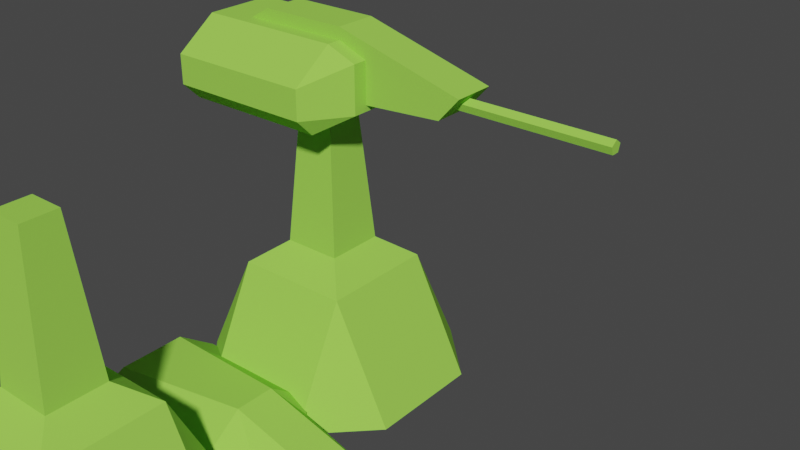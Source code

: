 # Source: f_exterior_turret.blend  (saved by Blender 3.3.6; exported with 4.5.12 LTS)
import bpy
from mathutils import Matrix  # noqa: F401  (used for matrix-valued properties, if any)

bpy.ops.wm.read_factory_settings(use_empty=True)
scene = bpy.context.scene
scene.name = 'Scene'

# ---- collections
col_collection = bpy.data.collections.new('Collection'); scene.collection.children.link(col_collection)

# ---- materials (node trees are filled in below, after node groups)
mat_hull_reflective = bpy.data.materials.new('hull reflective')
mat_hull_reflective.use_transparent_shadow = False
mat_hull_reflective.diffuse_color = (0.3346, 0.72, 0.08696, 1.0)
mat_material__25 = bpy.data.materials.new('material #25')
mat_material__25.use_transparent_shadow = False
mat_material__25.diffuse_color = (0.07498, 0.5494, 0.109, 1.0)

# ---- material node trees

# ---- world
world_world = bpy.data.worlds.new('World'); scene.world = world_world
world_world.use_nodes = True; world_world.node_tree.nodes.clear()
_N = world_world.node_tree.nodes; _L = world_world.node_tree.links
n0 = _N.new('ShaderNodeOutputWorld'); n0.name = 'World Output'; n0.location = (300, 300)
n1 = _N.new('ShaderNodeBackground'); n1.name = 'Background'; n1.location = (10, 300)
n1.inputs[0].default_value = (0.05088, 0.05088, 0.05088, 1.0)
_L.new(n1.outputs[0], n0.inputs[0])
n0.is_active_output = True
world_world.color = (0.05088, 0.05088, 0.05088)
world_world.use_sun_shadow = False
world_world.sun_shadow_jitter_overblur = 0.0

# ---- meshes
me_unnamed_base_superhigh = bpy.data.meshes.new('unnamed base superhigh')
me_unnamed_base_superhigh.from_pydata([(5.0, -5.0, 23.78), (5.0, -5.0, 23.78), (10.0, -10.0, 20.0), (10.0, 10.0, 20.0), (5.0, 5.0, 23.78), (-5.0, 5.0, 23.78), (5.0, 5.0, 23.78), (10.0, 10.0, 20.0), (-10.0, 10.0, 20.0), (-10.0, -10.0, 20.0), (10.0, -10.0, 20.0), (5.0, -5.0, 23.78), (-5.0, -5.0, 23.78), (-10.0, 10.0, 20.0), (-10.0, -10.0, 20.0), (-5.0, -5.0, 23.78), (-5.0, 5.0, 23.78), (5.0, 5.0, 23.78), (-5.0, 5.0, 23.78), (-3.0, 3.0, 49.78), (3.0, 3.0, 49.78), (-5.0, 5.0, 23.78), (-5.0, -5.0, 23.78), (-3.0, -3.0, 49.78), (-3.0, 3.0, 49.78), (5.0, -5.0, 23.78), (5.0, 5.0, 23.78), (-3.0, -3.0, 49.78), (3.0, -3.0, 49.78), (-10.0, -20.0, 0.0), (3.0, 3.0, 49.78), (-20.0, -10.0, 0.0), (-10.0, -20.0, 0.0), (-10.0, -10.0, 20.0), (10.0, -10.0, 20.0), (-10.0, -10.0, 20.0), (10.0, -20.0, 0.0), (10.0, -10.0, 20.0), (10.0, -20.0, 0.0), (20.0, -10.0, 0.0), (20.0, 10.0, 0.0), (10.0, 10.0, 20.0), (20.0, -10.0, 0.0), (10.0, 20.0, 0.0), (10.0, 10.0, 20.0), (10.0, -10.0, 20.0), (10.0, 20.0, 0.0), (-10.0, 20.0, 0.0), (20.0, 10.0, 0.0), (10.0, 10.0, 20.0), (-20.0, 10.0, 0.0), (-10.0, 10.0, 20.0), (-10.0, 20.0, 0.0), (-20.0, 10.0, 0.0), (-10.0, 10.0, 20.0), (-10.0, -10.0, 20.0), (-10.0, 10.0, 20.0), (-20.0, -10.0, 0.0), (3.0, -3.0, 49.78), (-5.0, -5.0, 23.78), (11.0, -5.94, 50.03), (11.0, 5.94, 50.03), (6.0, -5.0, 50.0), (11.0, 5.94, 50.03), (6.0, -5.0, 50.0), (6.0, 5.0, 50.0), (6.0, 5.0, 50.0), (-24.0, -5.0, 55.0), (-19.0, -10.0, 47.0), (6.0, 10.0, 47.0), (-24.0, -5.0, 55.0), (-19.0, -5.0, 50.0), (-19.0, 5.0, 50.0), (-19.0, -5.0, 50.0), (-19.0, 10.0, 47.0), (-24.0, 5.0, 55.0), (-19.0, 5.0, 50.0), (6.0, -10.0, 47.0), (6.0, -5.0, 50.0), (-19.0, -5.0, 50.0), (-19.0, -10.0, 47.0), (-24.0, 5.0, 55.0), (-19.0, 5.0, 50.0), (6.0, 5.0, 50.0), (6.0, 10.0, 47.0), (0.0, -5.0, 44.0), (6.0, -5.0, 50.0), (6.0, 5.0, 50.0), (-19.0, 10.0, 47.0), (-19.0, -5.0, 50.0), (0.0, -5.0, 44.0), (0.0, 5.0, 44.0), (-19.0, 5.0, 50.0), (0.0, -5.0, 44.0), (-19.0, -5.0, 50.0), (6.0, -5.0, 50.0), (-19.0, 5.0, 50.0), (0.0, 5.0, 44.0), (6.0, 5.0, 50.0), (6.0, -6.0, 60.0), (11.0, -5.94, 57.97), (6.0, -13.0, 55.0), (11.0, 5.94, 57.97), (11.0, -5.94, 57.97), (6.0, -6.0, 60.0), (0.0, 5.0, 44.0), (6.0, 13.0, 55.0), (11.0, 5.94, 57.97), (6.0, 6.0, 60.0), (11.0, 5.94, 50.03), (11.0, 5.94, 57.97), (6.0, 13.0, 55.0), (6.0, 13.0, 50.0), (6.0, 10.0, 47.0), (11.0, 5.94, 50.03), (6.0, 13.0, 50.0), (6.0, 3.5, 62.0), (11.0, -5.94, 50.03), (6.0, -10.0, 47.0), (11.0, -5.94, 57.97), (11.0, -5.94, 50.03), (6.0, -13.0, 50.0), (6.0, -13.0, 55.0), (-19.0, 13.0, 55.0), (-19.0, 6.0, 60.0), (-24.0, 5.0, 55.0), (-19.0, 13.0, 50.0), (-19.0, 13.0, 55.0), (-24.0, 5.0, 55.0), (-19.0, 10.0, 47.0), (-19.0, 13.0, 50.0), (-24.0, 5.0, 55.0), (-19.0, -10.0, 47.0), (-24.0, -5.0, 55.0), (-19.0, -13.0, 50.0), (-19.0, -13.0, 50.0), (-24.0, -5.0, 55.0), (-19.0, -13.0, 55.0), (-19.0, -6.0, 60.0), (-19.0, -13.0, 55.0), (-24.0, -5.0, 55.0), (-19.0, 6.0, 60.0), (-19.0, -6.0, 60.0), (-24.0, -5.0, 55.0), (-24.0, 5.0, 55.0), (-19.0, -6.0, 60.0), (6.0, -6.0, 60.0), (6.0, -13.0, 55.0), (-19.0, -13.0, 55.0), (-19.0, 6.0, 60.0), (6.0, 6.0, 60.0), (6.0, -6.0, 60.0), (-19.0, -6.0, 60.0), (-19.0, 13.0, 55.0), (6.0, 13.0, 55.0), (6.0, 6.0, 60.0), (-19.0, 6.0, 60.0), (-19.0, 13.0, 50.0), (6.0, 13.0, 50.0), (6.0, 13.0, 55.0), (-19.0, 13.0, 55.0), (-19.0, 10.0, 47.0), (6.0, 10.0, 47.0), (6.0, 13.0, 50.0), (-19.0, 13.0, 50.0), (-19.0, -13.0, 50.0), (6.0, -13.0, 50.0), (6.0, -10.0, 47.0), (-19.0, -10.0, 47.0), (-19.0, -13.0, 55.0), (6.0, -13.0, 55.0), (6.0, -13.0, 50.0), (-19.0, -13.0, 50.0), (11.0, -5.94, 50.03), (11.0, -5.94, 57.97), (11.0, 5.94, 57.97), (11.0, 5.94, 50.03), (28.0, 3.5, 56.0), (-9.0, 3.5, 62.0), (-14.0, 3.5, 59.0), (24.5, -3.5, 52.0), (24.5, 3.5, 52.0), (10.5, 3.5, 51.0), (28.0, -3.5, 56.0), (10.5, -3.5, 51.0), (-14.0, -3.5, 59.0), (10.5, -3.5, 51.0), (6.0, -3.5, 62.0), (-9.0, -3.5, 62.0), (24.5, -3.5, 52.0), (10.5, 3.5, 51.0), (24.5, 3.5, 52.0), (-14.0, 3.5, 59.0), (-9.0, -3.5, 62.0), (-9.0, 3.5, 62.0), (6.0, 3.5, 62.0), (-14.0, -3.5, 59.0), (6.0, -3.5, 62.0), (28.0, -3.5, 56.0), (-9.0, 3.5, 62.0), (-9.0, -3.5, 62.0), (6.0, -3.5, 62.0), (28.0, 3.5, 56.0), (6.0, 3.5, 62.0), (28.0, 3.5, 56.0), (24.5, -3.5, 52.0), (24.5, 3.5, 52.0), (6.0, -13.0, 50.0), (28.0, -3.5, 56.0), (11.0, -5.94, 50.03), (6.0, 6.0, 60.0), (6.0, -10.0, 47.0), (23.6, -1.046, 54.3), (50.6, 0.6466, 53.08), (50.6, -0.6466, 53.08), (50.6, 1.046, 54.3), (50.6, 0.0, 55.06), (50.6, -1.046, 54.3), (50.6, 0.6466, 53.08), (50.6, -0.6466, 53.08), (23.6, -0.6466, 53.08), (23.6, 0.6466, 53.08), (50.6, -0.6466, 53.08), (50.6, -1.046, 54.3), (23.6, 1.046, 54.3), (23.6, -0.6466, 53.08), (50.6, -1.046, 54.3), (50.6, 0.0, 55.06), (23.6, 0.0, 55.06), (23.6, -1.046, 54.3), (50.6, 0.0, 55.06), (50.6, 1.046, 54.3), (23.6, 1.046, 54.3), (23.6, 0.0, 55.06), (50.6, 1.046, 54.3), (50.6, 0.6466, 53.08), (23.6, 0.6466, 53.08)], [], [(0, 58, 27), (2, 4, 1), (4, 2, 3), (6, 8, 5), (8, 6, 7), (10, 12, 9), (12, 10, 11), (14, 16, 13), (16, 14, 15), (18, 20, 17), (20, 18, 19), (22, 24, 21), (24, 22, 23), (29, 33, 31), (36, 35, 32), (35, 36, 34), (26, 30, 28), (39, 37, 38), (40, 45, 42), (45, 40, 41), (43, 44, 48), (47, 49, 46), (49, 47, 51), (50, 54, 52), (57, 56, 53), (56, 57, 55), (0, 27, 59), (26, 28, 25), (177, 179, 178), (179, 177, 182), (181, 182, 177), (177, 178, 116), (64, 117, 118), (183, 184, 180), (184, 183, 185), (188, 185, 183), (66, 69, 63), (73, 68, 67), (61, 62, 65), (62, 61, 60), (72, 70, 81), (70, 72, 71), (76, 75, 74), (83, 82, 88), (83, 88, 84), (87, 86, 85), (87, 85, 105), (91, 90, 89), (91, 89, 92), (95, 94, 93), (79, 78, 77), (101, 100, 99), (104, 103, 102), (104, 102, 210), (108, 107, 106), (183, 187, 188), (79, 77, 80), (211, 209, 207), (121, 120, 119), (121, 119, 122), (125, 124, 123), (128, 127, 126), (131, 130, 129), (134, 133, 132), (137, 136, 135), (140, 139, 138), (143, 142, 141), (143, 141, 144), (147, 146, 145), (147, 145, 148), (151, 150, 149), (151, 149, 152), (155, 154, 153), (155, 153, 156), (159, 158, 157), (159, 157, 160), (163, 162, 161), (163, 161, 164), (167, 166, 165), (167, 165, 168), (171, 170, 169), (171, 169, 172), (175, 174, 173), (175, 173, 176), (194, 196, 193), (196, 194, 192), (190, 189, 186), (189, 190, 191), (195, 199, 200), (195, 200, 197), (206, 208, 205), (208, 206, 204), (202, 201, 198), (201, 202, 203), (111, 110, 109), (111, 109, 112), (98, 97, 96), (115, 114, 113), (223, 225, 222), (225, 223, 212), (215, 214, 213), (214, 215, 217), (216, 217, 215), (219, 221, 218), (221, 219, 220), (235, 236, 224), (227, 229, 226), (229, 227, 228), (231, 233, 230), (233, 231, 232), (235, 224, 234)])
me_unnamed_base_superhigh.polygons.foreach_set('use_smooth', [True] * 111)
_uv = me_unnamed_base_superhigh.uv_layers.new(name='UVMap_0')
_uv.uv.foreach_set('vector', [0.2199, 0.5801, 0.2163, 0.6571, 0.2056, 0.6571, 0.2401, 0.5678, 0.1986, 0.5796, 0.2263, 0.5796, 0.1986, 0.5796, 0.2401, 0.5678, 0.1847, 0.5678, 0.2199, 0.5801, 0.193, 0.5689, 0.202, 0.5801, 0.193, 0.5689, 0.2199, 0.5801, 0.2288, 0.5689, 0.2288, 0.5689, 0.202, 0.5801, 0.193, 0.5689, 0.202, 0.5801, 0.2288, 0.5689, 0.2199, 0.5801, 0.2401, 0.5678, 0.1986, 0.5796, 0.1847, 0.5678, 0.1986, 0.5796, 0.2401, 0.5678, 0.2263, 0.5796, 0.202, 0.5801, 0.2163, 0.6571, 0.2199, 0.5801, 0.2163, 0.6571, 0.202, 0.5801, 0.2056, 0.6571, 0.2263, 0.5796, 0.2041, 0.6609, 0.1986, 0.5796, 0.2041, 0.6609, 0.2263, 0.5796, 0.2207, 0.6609, 0.193, 0.5096, 0.193, 0.5689, 0.1751, 0.5096, 0.2288, 0.5096, 0.193, 0.5689, 0.193, 0.5096, 0.193, 0.5689, 0.2288, 0.5096, 0.2288, 0.5689, 0.1986, 0.5796, 0.2041, 0.6609, 0.2207, 0.6609, 0.2467, 0.5096, 0.2288, 0.5689, 0.2288, 0.5096, 0.1847, 0.5053, 0.2401, 0.5678, 0.2401, 0.5053, 0.2401, 0.5678, 0.1847, 0.5053, 0.1847, 0.5678, 0.2288, 0.5096, 0.2288, 0.5689, 0.2467, 0.5096, 0.193, 0.5096, 0.2288, 0.5689, 0.2288, 0.5096, 0.2288, 0.5689, 0.193, 0.5096, 0.193, 0.5689, 0.1751, 0.5096, 0.193, 0.5689, 0.193, 0.5096, 0.2401, 0.5053, 0.1847, 0.5678, 0.1847, 0.5053, 0.1847, 0.5678, 0.2401, 0.5053, 0.2401, 0.5678, 0.2199, 0.5801, 0.2056, 0.6571, 0.202, 0.5801, 0.1986, 0.5796, 0.2207, 0.6609, 0.2263, 0.5796, 0.2027, 0.661, 0.2027, 0.5393, 0.2027, 0.5547, 0.2027, 0.5393, 0.2027, 0.661, 0.2027, 0.6151, 0.2027, 0.6502, 0.2027, 0.6151, 0.2027, 0.661, 0.2027, 0.661, 0.2027, 0.5547, 0.2027, 0.6012, 0.229, 0.6012, 0.2319, 0.6166, 0.2444, 0.6012, 0.2243, 0.661, 0.2243, 0.6151, 0.2243, 0.6502, 0.2243, 0.6151, 0.2243, 0.661, 0.2243, 0.5393, 0.2243, 0.5547, 0.2243, 0.5393, 0.2243, 0.661, 0.198, 0.6012, 0.1825, 0.6012, 0.1951, 0.6166, 0.229, 0.5238, 0.2444, 0.5238, 0.229, 0.5083, 0.1951, 0.6166, 0.229, 0.6012, 0.198, 0.6012, 0.229, 0.6012, 0.1951, 0.6166, 0.2319, 0.6166, 0.198, 0.5238, 0.229, 0.5083, 0.198, 0.5083, 0.229, 0.5083, 0.198, 0.5238, 0.229, 0.5238, 0.198, 0.5238, 0.198, 0.5083, 0.1825, 0.5238, 0.198, 0.6012, 0.198, 0.5238, 0.1825, 0.5238, 0.198, 0.6012, 0.1825, 0.5238, 0.1825, 0.6012, 0.198, 0.6012, 0.229, 0.6012, 0.229, 0.5826, 0.198, 0.6012, 0.229, 0.5826, 0.198, 0.5826, 0.198, 0.5826, 0.229, 0.5826, 0.229, 0.5238, 0.198, 0.5826, 0.229, 0.5238, 0.198, 0.5238, 0.229, 0.6012, 0.229, 0.5238, 0.229, 0.5826, 0.229, 0.5238, 0.229, 0.6012, 0.2444, 0.6012, 0.2537, 0.6012, 0.2319, 0.6166, 0.2321, 0.6012, 0.2321, 0.6012, 0.2319, 0.6166, 0.1951, 0.6166, 0.2321, 0.6012, 0.1951, 0.6166, 0.1949, 0.6012, 0.1949, 0.6012, 0.1951, 0.6166, 0.1733, 0.6012, 0.2243, 0.661, 0.2243, 0.6012, 0.2243, 0.5547, 0.229, 0.5238, 0.2444, 0.6012, 0.2444, 0.5238, 0.2444, 0.6012, 0.2319, 0.6166, 0.2537, 0.6012, 0.2537, 0.6012, 0.2319, 0.6166, 0.2319, 0.6166, 0.2537, 0.6012, 0.2319, 0.6166, 0.2537, 0.6012, 0.198, 0.5083, 0.1949, 0.5238, 0.1733, 0.5238, 0.198, 0.5083, 0.1733, 0.5238, 0.1733, 0.5238, 0.198, 0.5083, 0.1733, 0.5238, 0.1825, 0.5238, 0.2537, 0.5238, 0.229, 0.5083, 0.2444, 0.5238, 0.2537, 0.5238, 0.229, 0.5083, 0.2537, 0.5238, 0.229, 0.5083, 0.2537, 0.5238, 0.2321, 0.5238, 0.229, 0.5083, 0.2321, 0.5238, 0.1949, 0.5238, 0.229, 0.5083, 0.1949, 0.5238, 0.198, 0.5083, 0.2537, 0.6012, 0.2321, 0.6012, 0.2321, 0.5238, 0.2537, 0.6012, 0.2321, 0.5238, 0.2537, 0.5238, 0.2321, 0.6012, 0.1949, 0.6012, 0.1949, 0.5238, 0.2321, 0.6012, 0.1949, 0.5238, 0.2321, 0.5238, 0.1949, 0.6012, 0.1733, 0.6012, 0.1733, 0.5238, 0.1949, 0.6012, 0.1733, 0.5238, 0.1949, 0.5238, 0.1733, 0.6012, 0.1733, 0.6012, 0.1733, 0.5238, 0.1733, 0.6012, 0.1733, 0.5238, 0.1733, 0.5238, 0.1733, 0.6012, 0.1825, 0.6012, 0.1825, 0.5238, 0.1733, 0.6012, 0.1825, 0.5238, 0.1733, 0.5238, 0.2444, 0.6012, 0.2537, 0.6012, 0.2537, 0.5238, 0.2444, 0.6012, 0.2537, 0.5238, 0.2444, 0.5238, 0.2537, 0.6012, 0.2537, 0.6012, 0.2537, 0.5238, 0.2537, 0.6012, 0.2537, 0.5238, 0.2537, 0.5238, 0.1951, 0.6166, 0.2319, 0.6166, 0.2319, 0.6166, 0.1951, 0.6166, 0.2319, 0.6166, 0.1951, 0.6166, 0.2027, 0.5547, 0.2243, 0.5393, 0.2243, 0.5547, 0.2243, 0.5393, 0.2027, 0.5547, 0.2027, 0.5393, 0.2027, 0.6151, 0.2243, 0.6502, 0.2243, 0.6151, 0.2243, 0.6502, 0.2027, 0.6151, 0.2027, 0.6502, 0.2027, 0.6012, 0.2027, 0.5547, 0.2243, 0.5547, 0.2027, 0.6012, 0.2243, 0.5547, 0.2243, 0.6012, 0.2027, 0.6502, 0.2243, 0.661, 0.2243, 0.6502, 0.2243, 0.661, 0.2027, 0.6502, 0.2027, 0.661, 0.2027, 0.661, 0.2243, 0.6012, 0.2243, 0.661, 0.2243, 0.6012, 0.2027, 0.661, 0.2027, 0.6012, 0.1733, 0.6012, 0.1951, 0.6166, 0.1951, 0.6166, 0.1733, 0.6012, 0.1951, 0.6166, 0.1733, 0.6012, 0.198, 0.6012, 0.198, 0.5826, 0.198, 0.5238, 0.1733, 0.6012, 0.1951, 0.6166, 0.1825, 0.6012, 0.0, 1.0, 1.0, 1.0, 0.5, 0.0, 1.0, 1.0, 0.0, 1.0, 0.0, 0.0, 0.0, 0.0, 0.5, 0.0, 0.0, 0.0, 0.5, 0.0, 0.0, 0.0, 0.0, 1.0, 0.0, 0.0, 0.0, 1.0, 0.0, 0.0, 0.5, 0.0, 0.0, 0.0, 0.0, 0.0, 0.0, 0.0, 0.5, 0.0, 1.0, 1.0, 0.0, 0.0, 0.0, 0.0, 0.0, 0.0, 0.0, 0.0, 0.0, 0.0, 0.0, 1.0, 0.0, 0.0, 0.0, 0.0, 1.0, 0.0, 0.0, 0.0, 1.0, 0.0, 0.0, 0.0, 1.0, 0.0, 0.0, 0.0, 0.0, 0.0, 0.0, 0.0, 0.0, 0.0, 0.0, 0.0])
me_unnamed_base_superhigh.materials.append(mat_hull_reflective)
me_unnamed_base_superhigh.update()
me_primary_trigger = bpy.data.meshes.new('#primary trigger')
me_primary_trigger.from_pydata([(0.0, 0.5556, 0.8315), (0.0, 0.8315, 0.5556), (0.0, 0.9808, 0.1951), (0.0, 1.0, 0.0), (0.0, 0.9808, -0.1951), (0.0, 0.8315, -0.5556), (0.03806, 0.1913, 0.9808), (0.07466, 0.3753, 0.9239), (0.1084, 0.5449, 0.8315), (0.1379, 0.6935, 0.7071), (0.1622, 0.8155, 0.5556), (0.1802, 0.9061, 0.3827), (0.1913, 0.9619, 0.1951), (0.1951, 0.9808, 0.0), (0.1913, 0.9619, -0.1951), (0.1802, 0.9061, -0.3827), (0.1622, 0.8155, -0.5556), (0.1379, 0.6935, -0.7071), (0.1084, 0.5449, -0.8315), (0.07466, 0.3753, -0.9239), (0.03806, 0.1913, -0.9808), (0.07466, 0.1802, 0.9808), (0.1464, 0.3536, 0.9239), (0.2126, 0.5133, 0.8315), (0.2706, 0.6533, 0.7071), (0.3182, 0.7682, 0.5556), (0.3536, 0.8536, 0.3827), (0.3753, 0.9061, 0.1951), (0.3827, 0.9239, 0.0), (0.3753, 0.9061, -0.1951), (0.3536, 0.8536, -0.3827), (0.3182, 0.7682, -0.5556), (0.2706, 0.6533, -0.7071), (0.2126, 0.5133, -0.8315), (0.1464, 0.3536, -0.9239), (0.07466, 0.1802, -0.9808), (0.1084, 0.1622, 0.9808), (0.2126, 0.3182, 0.9239), (0.3087, 0.4619, 0.8315), (0.3928, 0.5879, 0.7071), (0.4619, 0.6913, 0.5556), (0.5133, 0.7682, 0.3827), (0.5449, 0.8155, 0.1951), (0.5556, 0.8315, 0.0), (0.5449, 0.8155, -0.1951), (0.5133, 0.7682, -0.3827), (0.4619, 0.6913, -0.5556), (0.3928, 0.5879, -0.7071), (0.3087, 0.4619, -0.8315), (0.2126, 0.3182, -0.9239), (0.1084, 0.1622, -0.9808), (0.1379, 0.1379, 0.9808), (0.2706, 0.2706, 0.9239), (0.3928, 0.3928, 0.8315), (0.5, 0.5, 0.7071), (0.5879, 0.5879, 0.5556), (0.6533, 0.6533, 0.3827), (0.6935, 0.6935, 0.1951), (0.7071, 0.7071, 0.0), (0.6935, 0.6935, -0.1951), (0.6533, 0.6533, -0.3827), (0.5879, 0.5879, -0.5556), (0.5, 0.5, -0.7071), (0.3928, 0.3928, -0.8315), (0.2706, 0.2706, -0.9239), (0.1379, 0.1379, -0.9808), (0.1622, 0.1084, 0.9808), (0.3182, 0.2126, 0.9239), (0.4619, 0.3087, 0.8315), (0.5879, 0.3928, 0.7071), (0.6913, 0.4619, 0.5556), (0.7682, 0.5133, 0.3827), (0.8155, 0.5449, 0.1951), (0.8315, 0.5556, 0.0), (0.8155, 0.5449, -0.1951), (0.7682, 0.5133, -0.3827), (0.6913, 0.4619, -0.5556), (0.5879, 0.3928, -0.7071), (0.4619, 0.3087, -0.8315), (0.3182, 0.2126, -0.9239), (0.1622, 0.1084, -0.9808), (0.0, 0.0, 1.0), (0.1802, 0.07466, 0.9808), (0.3536, 0.1464, 0.9239), (0.5133, 0.2126, 0.8315), (0.6533, 0.2706, 0.7071), (0.7682, 0.3182, 0.5556), (0.8536, 0.3536, 0.3827), (0.9061, 0.3753, 0.1951), (0.9239, 0.3827, 0.0), (0.9061, 0.3753, -0.1951), (0.8536, 0.3536, -0.3827), (0.7682, 0.3182, -0.5556), (0.6533, 0.2706, -0.7071), (0.5133, 0.2126, -0.8315), (0.3536, 0.1464, -0.9239), (0.1802, 0.07466, -0.9808), (0.1913, 0.03806, 0.9808), (0.3753, 0.07466, 0.9239), (0.5449, 0.1084, 0.8315), (0.6935, 0.1379, 0.7071), (0.8155, 0.1622, 0.5556), (0.9061, 0.1802, 0.3827), (0.9619, 0.1913, 0.1951), (0.9808, 0.1951, 0.0), (0.9619, 0.1913, -0.1951), (0.9061, 0.1802, -0.3827), (0.8155, 0.1622, -0.5556), (0.6935, 0.1379, -0.7071), (0.5449, 0.1084, -0.8315), (0.3753, 0.07466, -0.9239), (0.1913, 0.03806, -0.9808), (0.1951, -1.118e-08, 0.9808), (0.3827, -2.235e-08, 0.9239), (0.5556, -5.215e-08, 0.8315), (0.7071, 1.49e-08, 0.7071), (0.8315, -8.941e-08, 0.5556), (0.9239, 4.47e-08, 0.3827), (0.9808, -8.941e-08, 0.1951), (1.0, -1.639e-07, 0.0), (0.9808, -8.941e-08, -0.1951), (0.9239, 4.47e-08, -0.3827), (0.8315, -8.941e-08, -0.5556), (0.7071, 1.49e-08, -0.7071), (0.5556, -5.215e-08, -0.8315), (0.3827, -2.235e-08, -0.9239), (0.1951, -1.118e-08, -0.9808), (0.1913, -0.03806, 0.9808), (0.3753, -0.07466, 0.9239), (0.5449, -0.1084, 0.8315), (0.6935, -0.1379, 0.7071), (0.8155, -0.1622, 0.5556), (0.9061, -0.1802, 0.3827), (0.9619, -0.1913, 0.1951), (0.9808, -0.1951, 0.0), (0.9619, -0.1913, -0.1951), (0.9061, -0.1802, -0.3827), (0.8155, -0.1622, -0.5556), (0.6935, -0.1379, -0.7071), (0.5449, -0.1084, -0.8315), (0.3753, -0.07466, -0.9239), (0.1913, -0.03806, -0.9808), (0.1802, -0.07466, 0.9808), (0.3536, -0.1464, 0.9239), (0.5133, -0.2126, 0.8315), (0.6533, -0.2706, 0.7071), (0.7682, -0.3182, 0.5556), (0.8536, -0.3536, 0.3827), (0.9061, -0.3753, 0.1951), (0.9239, -0.3827, 0.0), (0.9061, -0.3753, -0.1951), (0.8536, -0.3536, -0.3827), (0.7682, -0.3182, -0.5556), (0.6533, -0.2706, -0.7071), (0.5133, -0.2126, -0.8315), (0.3536, -0.1464, -0.9239), (0.1802, -0.07466, -0.9808), (0.1622, -0.1084, 0.9808), (0.3182, -0.2126, 0.9239), (0.4619, -0.3087, 0.8315), (0.5879, -0.3928, 0.7071), (0.6913, -0.4619, 0.5556), (0.7682, -0.5133, 0.3827), (0.8155, -0.5449, 0.1951), (0.8315, -0.5556, 0.0), (0.8155, -0.5449, -0.1951), (0.7682, -0.5133, -0.3827), (0.6913, -0.4619, -0.5556), (0.5879, -0.3928, -0.7071), (0.4619, -0.3087, -0.8315), (0.3182, -0.2126, -0.9239), (0.1622, -0.1084, -0.9808), (0.1379, -0.1379, 0.9808), (0.2706, -0.2706, 0.9239), (0.3928, -0.3928, 0.8315), (0.5, -0.5, 0.7071), (0.5879, -0.5879, 0.5556), (0.6533, -0.6533, 0.3827), (0.6935, -0.6935, 0.1951), (0.7071, -0.7071, 0.0), (0.6935, -0.6935, -0.1951), (0.6533, -0.6533, -0.3827), (0.5879, -0.5879, -0.5556), (0.5, -0.5, -0.7071), (0.3928, -0.3928, -0.8315), (0.2706, -0.2706, -0.9239), (0.1379, -0.1379, -0.9808), (0.1084, -0.1622, 0.9808), (0.2126, -0.3182, 0.9239), (0.3087, -0.4619, 0.8315), (0.3928, -0.5879, 0.7071), (0.4619, -0.6913, 0.5556), (0.5133, -0.7682, 0.3827), (0.5449, -0.8155, 0.1951), (0.5556, -0.8315, 0.0), (0.5449, -0.8155, -0.1951), (0.5133, -0.7682, -0.3827), (0.4619, -0.6913, -0.5556), (0.3928, -0.5879, -0.7071), (0.3087, -0.4619, -0.8315), (0.2126, -0.3182, -0.9239), (0.1084, -0.1622, -0.9808), (0.07466, -0.1802, 0.9808), (0.1464, -0.3536, 0.9239), (0.2126, -0.5133, 0.8315), (0.2706, -0.6533, 0.7071), (0.3182, -0.7682, 0.5556), (0.3536, -0.8536, 0.3827), (0.3753, -0.9061, 0.1951), (0.3827, -0.9239, 0.0), (0.3753, -0.9061, -0.1951), (0.3536, -0.8536, -0.3827), (0.3182, -0.7682, -0.5556), (0.2706, -0.6533, -0.7071), (0.2126, -0.5133, -0.8315), (0.1464, -0.3536, -0.9239), (0.07466, -0.1802, -0.9808), (0.03806, -0.1913, 0.9808), (0.07466, -0.3753, 0.9239), (0.1084, -0.5449, 0.8315), (0.1379, -0.6935, 0.7071), (0.1622, -0.8155, 0.5556), (0.1802, -0.9061, 0.3827), (0.1913, -0.9619, 0.1951), (0.1951, -0.9808, 0.0), (0.1913, -0.9619, -0.1951), (0.1802, -0.9061, -0.3827), (0.1622, -0.8155, -0.5556), (0.1379, -0.6935, -0.7071), (0.1084, -0.5449, -0.8315), (0.07466, -0.3753, -0.9239), (0.03806, -0.1913, -0.9808), (-7.451e-09, -0.1951, 0.9808), (-5.215e-08, -0.3827, 0.9239), (-9.686e-08, -0.5556, 0.8315), (-1.49e-08, -0.7071, 0.7071), (-1.043e-07, -0.8315, 0.5556), (2.98e-08, -0.9239, 0.3827), (-1.341e-07, -0.9808, 0.1951), (-3.278e-07, -1.0, 0.0), (-1.341e-07, -0.9808, -0.1951), (2.98e-08, -0.9239, -0.3827), (-1.043e-07, -0.8315, -0.5556), (-1.49e-08, -0.7071, -0.7071), (-9.686e-08, -0.5556, -0.8315), (-5.215e-08, -0.3827, -0.9239), (-7.451e-09, -0.1951, -0.9808), (-0.03806, -0.1913, 0.9808), (-0.07466, -0.3753, 0.9239), (-0.1084, -0.5449, 0.8315), (-0.1379, -0.6935, 0.7071), (-0.1622, -0.8155, 0.5556), (-0.1802, -0.9061, 0.3827), (-0.1913, -0.9619, 0.1951), (-0.1951, -0.9808, 0.0), (-0.1913, -0.9619, -0.1951), (-0.1802, -0.9061, -0.3827), (-0.1622, -0.8155, -0.5556), (-0.1379, -0.6935, -0.7071), (-0.1084, -0.5449, -0.8315), (-0.07466, -0.3753, -0.9239), (-0.03806, -0.1913, -0.9808), (-0.07466, -0.1802, 0.9808), (-0.1464, -0.3536, 0.9239), (-0.2126, -0.5133, 0.8315), (-0.2706, -0.6533, 0.7071), (-0.3182, -0.7682, 0.5556), (-0.3536, -0.8536, 0.3827), (-0.3753, -0.9061, 0.1951), (-0.3827, -0.9239, 0.0), (-0.3753, -0.9061, -0.1951), (-0.3536, -0.8536, -0.3827), (-0.3182, -0.7682, -0.5556), (-0.2706, -0.6533, -0.7071), (-0.2126, -0.5133, -0.8315), (-0.1464, -0.3536, -0.9239), (-0.07466, -0.1802, -0.9808), (-0.1084, -0.1622, 0.9808), (-0.2126, -0.3182, 0.9239), (-0.3087, -0.4619, 0.8315), (-0.3928, -0.5879, 0.7071), (-0.4619, -0.6913, 0.5556), (-0.5133, -0.7682, 0.3827), (-0.5449, -0.8155, 0.1951), (-0.5556, -0.8315, 0.0), (-0.5449, -0.8155, -0.1951), (-0.5133, -0.7682, -0.3827), (-0.4619, -0.6913, -0.5556), (-0.3928, -0.5879, -0.7071), (-0.3087, -0.4619, -0.8315), (-0.2126, -0.3182, -0.9239), (-0.1084, -0.1622, -0.9808), (-0.1379, -0.1379, 0.9808), (-0.2706, -0.2706, 0.9239), (-0.3928, -0.3928, 0.8315), (-0.5, -0.5, 0.7071), (-0.5879, -0.5879, 0.5556), (-0.6533, -0.6533, 0.3827), (-0.6935, -0.6935, 0.1951), (-0.7071, -0.7071, 0.0), (-0.6935, -0.6935, -0.1951), (-0.6533, -0.6533, -0.3827), (-0.5879, -0.5879, -0.5556), (-0.5, -0.5, -0.7071), (-0.3928, -0.3928, -0.8315), (-0.2706, -0.2706, -0.9239), (-0.1379, -0.1379, -0.9808), (0.0, 0.0, -1.0), (-0.1622, -0.1084, 0.9808), (-0.3182, -0.2126, 0.9239), (-0.4619, -0.3087, 0.8315), (-0.5879, -0.3928, 0.7071), (-0.6913, -0.4619, 0.5556), (-0.7682, -0.5133, 0.3827), (-0.8155, -0.5449, 0.1951), (-0.8315, -0.5556, 0.0), (-0.8155, -0.5449, -0.1951), (-0.7682, -0.5133, -0.3827), (-0.6913, -0.4619, -0.5556), (-0.5879, -0.3928, -0.7071), (-0.4619, -0.3087, -0.8315), (-0.3182, -0.2126, -0.9239), (-0.1622, -0.1084, -0.9808), (-0.1802, -0.07466, 0.9808), (-0.3536, -0.1464, 0.9239), (-0.5133, -0.2126, 0.8315), (-0.6533, -0.2706, 0.7071), (-0.7682, -0.3182, 0.5556), (-0.8536, -0.3536, 0.3827), (-0.9061, -0.3753, 0.1951), (-0.9239, -0.3827, 0.0), (-0.9061, -0.3753, -0.1951), (-0.8536, -0.3536, -0.3827), (-0.7682, -0.3182, -0.5556), (-0.6533, -0.2706, -0.7071), (-0.5133, -0.2126, -0.8315), (-0.3536, -0.1464, -0.9239), (-0.1802, -0.07466, -0.9808), (-0.1913, -0.03806, 0.9808), (-0.3753, -0.07466, 0.9239), (-0.5449, -0.1084, 0.8315), (-0.6935, -0.1379, 0.7071), (-0.8155, -0.1622, 0.5556), (-0.9061, -0.1802, 0.3827), (-0.9619, -0.1913, 0.1951), (-0.9808, -0.1951, 0.0), (-0.9619, -0.1913, -0.1951), (-0.9061, -0.1802, -0.3827), (-0.8155, -0.1622, -0.5556), (-0.6935, -0.1379, -0.7071), (-0.5449, -0.1084, -0.8315), (-0.3753, -0.07466, -0.9239), (-0.1913, -0.03806, -0.9808), (-0.1951, 1.863e-08, 0.9808), (-0.3827, 5.215e-08, 0.9239), (-0.5556, 1.49e-07, 0.8315), (-0.7071, 2.98e-08, 0.7071), (-0.8315, 1.639e-07, 0.5556), (-0.9239, 1.49e-08, 0.3827), (-0.9808, 2.682e-07, 0.1951), (-1.0, 4.47e-07, 0.0), (-0.9808, 2.682e-07, -0.1951), (-0.9239, 1.49e-08, -0.3827), (-0.8315, 1.639e-07, -0.5556), (-0.7071, 2.98e-08, -0.7071), (-0.5556, 1.49e-07, -0.8315), (-0.3827, 5.215e-08, -0.9239), (-0.1951, 1.863e-08, -0.9808), (-0.1913, 0.03806, 0.9808), (-0.3753, 0.07466, 0.9239), (-0.5449, 0.1084, 0.8315), (-0.6935, 0.1379, 0.7071), (-0.8155, 0.1622, 0.5556), (-0.9061, 0.1802, 0.3827), (-0.9619, 0.1913, 0.1951), (-0.9808, 0.1951, 0.0), (-0.9619, 0.1913, -0.1951), (-0.9061, 0.1802, -0.3827), (-0.8155, 0.1622, -0.5556), (-0.6935, 0.1379, -0.7071), (-0.5449, 0.1084, -0.8315), (-0.3753, 0.07466, -0.9239), (-0.1913, 0.03806, -0.9808), (-0.1802, 0.07466, 0.9808), (-0.3536, 0.1464, 0.9239), (-0.5133, 0.2126, 0.8315), (-0.6533, 0.2706, 0.7071), (-0.7682, 0.3182, 0.5556), (-0.8536, 0.3536, 0.3827), (-0.9061, 0.3753, 0.1951), (-0.9239, 0.3827, 0.0), (-0.9061, 0.3753, -0.1951), (-0.8536, 0.3536, -0.3827), (-0.7682, 0.3182, -0.5556), (-0.6533, 0.2706, -0.7071), (-0.5133, 0.2126, -0.8315), (-0.3536, 0.1464, -0.9239), (-0.1802, 0.07466, -0.9808), (-0.1622, 0.1084, 0.9808), (-0.3182, 0.2126, 0.9239), (-0.4619, 0.3087, 0.8315), (-0.5879, 0.3928, 0.7071), (-0.6913, 0.4619, 0.5556), (-0.7682, 0.5133, 0.3827), (-0.8155, 0.5449, 0.1951), (-0.8315, 0.5556, 0.0), (-0.8155, 0.5449, -0.1951), (-0.7682, 0.5133, -0.3827), (-0.6913, 0.4619, -0.5556), (-0.5879, 0.3928, -0.7071), (-0.4619, 0.3087, -0.8315), (-0.3182, 0.2126, -0.9239), (-0.1622, 0.1084, -0.9808), (-0.1379, 0.1379, 0.9808), (-0.2706, 0.2706, 0.9239), (-0.3928, 0.3928, 0.8315), (-0.5, 0.5, 0.7071), (-0.5879, 0.5879, 0.5556), (-0.6533, 0.6533, 0.3827), (-0.6935, 0.6935, 0.1951), (-0.7071, 0.7071, 0.0), (-0.6935, 0.6935, -0.1951), (-0.6533, 0.6533, -0.3827), (-0.5879, 0.5879, -0.5556), (-0.5, 0.5, -0.7071), (-0.3928, 0.3928, -0.8315), (-0.2706, 0.2706, -0.9239), (-0.1379, 0.1379, -0.9808), (-0.1084, 0.1622, 0.9808), (-0.2126, 0.3182, 0.9239), (-0.3087, 0.4619, 0.8315), (-0.3928, 0.5879, 0.7071), (-0.4619, 0.6913, 0.5556), (-0.5133, 0.7682, 0.3827), (-0.5449, 0.8155, 0.1951), (-0.5556, 0.8315, 0.0), (-0.5449, 0.8155, -0.1951), (-0.5133, 0.7682, -0.3827), (-0.4619, 0.6913, -0.5556), (-0.3928, 0.5879, -0.7071), (-0.3087, 0.4619, -0.8315), (-0.2126, 0.3182, -0.9239), (-0.1084, 0.1622, -0.9808), (-0.07466, 0.1802, 0.9808), (-0.1464, 0.3536, 0.9239), (-0.2126, 0.5133, 0.8315), (-0.2706, 0.6533, 0.7071), (-0.3182, 0.7682, 0.5556), (-0.3536, 0.8536, 0.3827), (-0.3753, 0.9061, 0.1951), (-0.3827, 0.9239, 0.0), (-0.3753, 0.9061, -0.1951), (-0.3536, 0.8536, -0.3827), (-0.3182, 0.7682, -0.5556), (-0.2706, 0.6533, -0.7071), (-0.2126, 0.5133, -0.8315), (-0.1464, 0.3536, -0.9239), (-0.07466, 0.1802, -0.9808), (-0.03806, 0.1913, 0.9808), (-0.07466, 0.3753, 0.9239), (-0.1084, 0.5449, 0.8315), (-0.1379, 0.6935, 0.7071), (-0.1622, 0.8155, 0.5556), (-0.1802, 0.9061, 0.3827), (-0.1913, 0.9619, 0.1951), (-0.1951, 0.9808, 0.0), (-0.1913, 0.9619, -0.1951), (-0.1802, 0.9061, -0.3827), (-0.1622, 0.8155, -0.5556), (-0.1379, 0.6935, -0.7071), (-0.1084, 0.5449, -0.8315), (-0.07466, 0.3753, -0.9239), (-0.03806, 0.1913, -0.9808), (1.49e-08, 0.1951, 0.9808), (6.706e-08, 0.3827, 0.9239), (8.941e-08, 0.7071, 0.7071), (5.96e-08, 0.9239, 0.3827), (5.96e-08, 0.9239, -0.3827), (8.941e-08, 0.7071, -0.7071), (2.161e-07, 0.5556, -0.8315), (6.706e-08, 0.3827, -0.9239), (1.49e-08, 0.1951, -0.9808)], [], [(476, 1, 10, 11), (480, 479, 18, 19), (2, 476, 11, 12), (481, 480, 19, 20), (3, 2, 12, 13), (473, 81, 6), (307, 481, 20), (4, 3, 13, 14), (474, 473, 6, 7), (477, 4, 14, 15), (0, 474, 7, 8), (5, 477, 15, 16), (475, 0, 8, 9), (478, 5, 16, 17), (1, 475, 9, 10), (479, 478, 17, 18), (10, 9, 24, 25), (18, 17, 32, 33), (11, 10, 25, 26), (19, 18, 33, 34), (12, 11, 26, 27), (20, 19, 34, 35), (13, 12, 27, 28), (6, 81, 21), (307, 20, 35), (14, 13, 28, 29), (7, 6, 21, 22), (15, 14, 29, 30), (8, 7, 22, 23), (16, 15, 30, 31), (9, 8, 23, 24), (17, 16, 31, 32), (29, 28, 43, 44), (22, 21, 36, 37), (30, 29, 44, 45), (23, 22, 37, 38), (31, 30, 45, 46), (24, 23, 38, 39), (32, 31, 46, 47), (25, 24, 39, 40), (33, 32, 47, 48), (26, 25, 40, 41), (34, 33, 48, 49), (27, 26, 41, 42), (35, 34, 49, 50), (28, 27, 42, 43), (21, 81, 36), (307, 35, 50), (48, 47, 62, 63), (41, 40, 55, 56), (49, 48, 63, 64), (42, 41, 56, 57), (50, 49, 64, 65), (43, 42, 57, 58), (36, 81, 51), (307, 50, 65), (44, 43, 58, 59), (37, 36, 51, 52), (45, 44, 59, 60), (38, 37, 52, 53), (46, 45, 60, 61), (39, 38, 53, 54), (47, 46, 61, 62), (40, 39, 54, 55), (52, 51, 66, 67), (60, 59, 74, 75), (53, 52, 67, 68), (61, 60, 75, 76), (54, 53, 68, 69), (62, 61, 76, 77), (55, 54, 69, 70), (63, 62, 77, 78), (56, 55, 70, 71), (64, 63, 78, 79), (57, 56, 71, 72), (65, 64, 79, 80), (58, 57, 72, 73), (51, 81, 66), (307, 65, 80), (59, 58, 73, 74), (71, 70, 86, 87), (79, 78, 94, 95), (72, 71, 87, 88), (80, 79, 95, 96), (73, 72, 88, 89), (66, 81, 82), (307, 80, 96), (74, 73, 89, 90), (67, 66, 82, 83), (75, 74, 90, 91), (68, 67, 83, 84), (76, 75, 91, 92), (69, 68, 84, 85), (77, 76, 92, 93), (70, 69, 85, 86), (78, 77, 93, 94), (91, 90, 105, 106), (84, 83, 98, 99), (92, 91, 106, 107), (85, 84, 99, 100), (93, 92, 107, 108), (86, 85, 100, 101), (94, 93, 108, 109), (87, 86, 101, 102), (95, 94, 109, 110), (88, 87, 102, 103), (96, 95, 110, 111), (89, 88, 103, 104), (82, 81, 97), (307, 96, 111), (90, 89, 104, 105), (83, 82, 97, 98), (110, 109, 124, 125), (103, 102, 117, 118), (111, 110, 125, 126), (104, 103, 118, 119), (97, 81, 112), (307, 111, 126), (105, 104, 119, 120), (98, 97, 112, 113), (106, 105, 120, 121), (99, 98, 113, 114), (107, 106, 121, 122), (100, 99, 114, 115), (108, 107, 122, 123), (101, 100, 115, 116), (109, 108, 123, 124), (102, 101, 116, 117), (122, 121, 136, 137), (115, 114, 129, 130), (123, 122, 137, 138), (116, 115, 130, 131), (124, 123, 138, 139), (117, 116, 131, 132), (125, 124, 139, 140), (118, 117, 132, 133), (126, 125, 140, 141), (119, 118, 133, 134), (112, 81, 127), (307, 126, 141), (120, 119, 134, 135), (113, 112, 127, 128), (121, 120, 135, 136), (114, 113, 128, 129), (141, 140, 155, 156), (134, 133, 148, 149), (127, 81, 142), (307, 141, 156), (135, 134, 149, 150), (128, 127, 142, 143), (136, 135, 150, 151), (129, 128, 143, 144), (137, 136, 151, 152), (130, 129, 144, 145), (138, 137, 152, 153), (131, 130, 145, 146), (139, 138, 153, 154), (132, 131, 146, 147), (140, 139, 154, 155), (133, 132, 147, 148), (145, 144, 159, 160), (153, 152, 167, 168), (146, 145, 160, 161), (154, 153, 168, 169), (147, 146, 161, 162), (155, 154, 169, 170), (148, 147, 162, 163), (156, 155, 170, 171), (149, 148, 163, 164), (142, 81, 157), (307, 156, 171), (150, 149, 164, 165), (143, 142, 157, 158), (151, 150, 165, 166), (144, 143, 158, 159), (152, 151, 166, 167), (164, 163, 178, 179), (157, 81, 172), (307, 171, 186), (165, 164, 179, 180), (158, 157, 172, 173), (166, 165, 180, 181), (159, 158, 173, 174), (167, 166, 181, 182), (160, 159, 174, 175), (168, 167, 182, 183), (161, 160, 175, 176), (169, 168, 183, 184), (162, 161, 176, 177), (170, 169, 184, 185), (163, 162, 177, 178), (171, 170, 185, 186), (183, 182, 197, 198), (176, 175, 190, 191), (184, 183, 198, 199), (177, 176, 191, 192), (185, 184, 199, 200), (178, 177, 192, 193), (186, 185, 200, 201), (179, 178, 193, 194), (172, 81, 187), (307, 186, 201), (180, 179, 194, 195), (173, 172, 187, 188), (181, 180, 195, 196), (174, 173, 188, 189), (182, 181, 196, 197), (175, 174, 189, 190), (187, 81, 202), (307, 201, 216), (195, 194, 209, 210), (188, 187, 202, 203), (196, 195, 210, 211), (189, 188, 203, 204), (197, 196, 211, 212), (190, 189, 204, 205), (198, 197, 212, 213), (191, 190, 205, 206), (199, 198, 213, 214), (192, 191, 206, 207), (200, 199, 214, 215), (193, 192, 207, 208), (201, 200, 215, 216), (194, 193, 208, 209), (206, 205, 220, 221), (214, 213, 228, 229), (207, 206, 221, 222), (215, 214, 229, 230), (208, 207, 222, 223), (216, 215, 230, 231), (209, 208, 223, 224), (202, 81, 217), (307, 216, 231), (210, 209, 224, 225), (203, 202, 217, 218), (211, 210, 225, 226), (204, 203, 218, 219), (212, 211, 226, 227), (205, 204, 219, 220), (213, 212, 227, 228), (225, 224, 239, 240), (218, 217, 232, 233), (226, 225, 240, 241), (219, 218, 233, 234), (227, 226, 241, 242), (220, 219, 234, 235), (228, 227, 242, 243), (221, 220, 235, 236), (229, 228, 243, 244), (222, 221, 236, 237), (230, 229, 244, 245), (223, 222, 237, 238), (231, 230, 245, 246), (224, 223, 238, 239), (217, 81, 232), (307, 231, 246), (244, 243, 258, 259), (237, 236, 251, 252), (245, 244, 259, 260), (238, 237, 252, 253), (246, 245, 260, 261), (239, 238, 253, 254), (232, 81, 247), (307, 246, 261), (240, 239, 254, 255), (233, 232, 247, 248), (241, 240, 255, 256), (234, 233, 248, 249), (242, 241, 256, 257), (235, 234, 249, 250), (243, 242, 257, 258), (236, 235, 250, 251), (256, 255, 270, 271), (249, 248, 263, 264), (257, 256, 271, 272), (250, 249, 264, 265), (258, 257, 272, 273), (251, 250, 265, 266), (259, 258, 273, 274), (252, 251, 266, 267), (260, 259, 274, 275), (253, 252, 267, 268), (261, 260, 275, 276), (254, 253, 268, 269), (247, 81, 262), (307, 261, 276), (255, 254, 269, 270), (248, 247, 262, 263), (275, 274, 289, 290), (268, 267, 282, 283), (276, 275, 290, 291), (269, 268, 283, 284), (262, 81, 277), (307, 276, 291), (270, 269, 284, 285), (263, 262, 277, 278), (271, 270, 285, 286), (264, 263, 278, 279), (272, 271, 286, 287), (265, 264, 279, 280), (273, 272, 287, 288), (266, 265, 280, 281), (274, 273, 288, 289), (267, 266, 281, 282), (279, 278, 293, 294), (287, 286, 301, 302), (280, 279, 294, 295), (288, 287, 302, 303), (281, 280, 295, 296), (289, 288, 303, 304), (282, 281, 296, 297), (290, 289, 304, 305), (283, 282, 297, 298), (291, 290, 305, 306), (284, 283, 298, 299), (277, 81, 292), (307, 291, 306), (285, 284, 299, 300), (278, 277, 292, 293), (286, 285, 300, 301), (298, 297, 313, 314), (306, 305, 321, 322), (299, 298, 314, 315), (292, 81, 308), (307, 306, 322), (300, 299, 315, 316), (293, 292, 308, 309), (301, 300, 316, 317), (294, 293, 309, 310), (302, 301, 317, 318), (295, 294, 310, 311), (303, 302, 318, 319), (296, 295, 311, 312), (304, 303, 319, 320), (297, 296, 312, 313), (305, 304, 320, 321), (318, 317, 332, 333), (311, 310, 325, 326), (319, 318, 333, 334), (312, 311, 326, 327), (320, 319, 334, 335), (313, 312, 327, 328), (321, 320, 335, 336), (314, 313, 328, 329), (322, 321, 336, 337), (315, 314, 329, 330), (308, 81, 323), (307, 322, 337), (316, 315, 330, 331), (309, 308, 323, 324), (317, 316, 331, 332), (310, 309, 324, 325), (337, 336, 351, 352), (330, 329, 344, 345), (323, 81, 338), (307, 337, 352), (331, 330, 345, 346), (324, 323, 338, 339), (332, 331, 346, 347), (325, 324, 339, 340), (333, 332, 347, 348), (326, 325, 340, 341), (334, 333, 348, 349), (327, 326, 341, 342), (335, 334, 349, 350), (328, 327, 342, 343), (336, 335, 350, 351), (329, 328, 343, 344), (341, 340, 355, 356), (349, 348, 363, 364), (342, 341, 356, 357), (350, 349, 364, 365), (343, 342, 357, 358), (351, 350, 365, 366), (344, 343, 358, 359), (352, 351, 366, 367), (345, 344, 359, 360), (338, 81, 353), (307, 352, 367), (346, 345, 360, 361), (339, 338, 353, 354), (347, 346, 361, 362), (340, 339, 354, 355), (348, 347, 362, 363), (360, 359, 374, 375), (353, 81, 368), (307, 367, 382), (361, 360, 375, 376), (354, 353, 368, 369), (362, 361, 376, 377), (355, 354, 369, 370), (363, 362, 377, 378), (356, 355, 370, 371), (364, 363, 378, 379), (357, 356, 371, 372), (365, 364, 379, 380), (358, 357, 372, 373), (366, 365, 380, 381), (359, 358, 373, 374), (367, 366, 381, 382), (379, 378, 393, 394), (372, 371, 386, 387), (380, 379, 394, 395), (373, 372, 387, 388), (381, 380, 395, 396), (374, 373, 388, 389), (382, 381, 396, 397), (375, 374, 389, 390), (368, 81, 383), (307, 382, 397), (376, 375, 390, 391), (369, 368, 383, 384), (377, 376, 391, 392), (370, 369, 384, 385), (378, 377, 392, 393), (371, 370, 385, 386), (307, 397, 412), (391, 390, 405, 406), (384, 383, 398, 399), (392, 391, 406, 407), (385, 384, 399, 400), (393, 392, 407, 408), (386, 385, 400, 401), (394, 393, 408, 409), (387, 386, 401, 402), (395, 394, 409, 410), (388, 387, 402, 403), (396, 395, 410, 411), (389, 388, 403, 404), (397, 396, 411, 412), (390, 389, 404, 405), (383, 81, 398), (410, 409, 424, 425), (403, 402, 417, 418), (411, 410, 425, 426), (404, 403, 418, 419), (412, 411, 426, 427), (405, 404, 419, 420), (398, 81, 413), (307, 412, 427), (406, 405, 420, 421), (399, 398, 413, 414), (407, 406, 421, 422), (400, 399, 414, 415), (408, 407, 422, 423), (401, 400, 415, 416), (409, 408, 423, 424), (402, 401, 416, 417), (414, 413, 428, 429), (422, 421, 436, 437), (415, 414, 429, 430), (423, 422, 437, 438), (416, 415, 430, 431), (424, 423, 438, 439), (417, 416, 431, 432), (425, 424, 439, 440), (418, 417, 432, 433), (426, 425, 440, 441), (419, 418, 433, 434), (427, 426, 441, 442), (420, 419, 434, 435), (413, 81, 428), (307, 427, 442), (421, 420, 435, 436), (433, 432, 447, 448), (441, 440, 455, 456), (434, 433, 448, 449), (442, 441, 456, 457), (435, 434, 449, 450), (428, 81, 443), (307, 442, 457), (436, 435, 450, 451), (429, 428, 443, 444), (437, 436, 451, 452), (430, 429, 444, 445), (438, 437, 452, 453), (431, 430, 445, 446), (439, 438, 453, 454), (432, 431, 446, 447), (440, 439, 454, 455), (452, 451, 466, 467), (445, 444, 459, 460), (453, 452, 467, 468), (446, 445, 460, 461), (454, 453, 468, 469), (447, 446, 461, 462), (455, 454, 469, 470), (448, 447, 462, 463), (456, 455, 470, 471), (449, 448, 463, 464), (457, 456, 471, 472), (450, 449, 464, 465), (443, 81, 458), (307, 457, 472), (451, 450, 465, 466), (444, 443, 458, 459), (471, 470, 479, 480), (464, 463, 476, 2), (472, 471, 480, 481), (465, 464, 2, 3), (458, 81, 473), (307, 472, 481), (466, 465, 3, 4), (459, 458, 473, 474), (467, 466, 4, 477), (460, 459, 474, 0), (468, 467, 477, 5), (461, 460, 0, 475), (469, 468, 5, 478), (462, 461, 475, 1), (470, 469, 478, 479), (463, 462, 1, 476)])
me_primary_trigger.update()
me_eye = bpy.data.meshes.new('#eye')
me_eye.from_pydata([(0.0, 0.5556, 0.8315), (0.0, 0.8315, 0.5556), (0.0, 0.9808, 0.1951), (0.0, 1.0, 0.0), (0.0, 0.9808, -0.1951), (0.0, 0.8315, -0.5556), (0.03806, 0.1913, 0.9808), (0.07466, 0.3753, 0.9239), (0.1084, 0.5449, 0.8315), (0.1379, 0.6935, 0.7071), (0.1622, 0.8155, 0.5556), (0.1802, 0.9061, 0.3827), (0.1913, 0.9619, 0.1951), (0.1951, 0.9808, 0.0), (0.1913, 0.9619, -0.1951), (0.1802, 0.9061, -0.3827), (0.1622, 0.8155, -0.5556), (0.1379, 0.6935, -0.7071), (0.1084, 0.5449, -0.8315), (0.07466, 0.3753, -0.9239), (0.03806, 0.1913, -0.9808), (0.07466, 0.1802, 0.9808), (0.1464, 0.3536, 0.9239), (0.2126, 0.5133, 0.8315), (0.2706, 0.6533, 0.7071), (0.3182, 0.7682, 0.5556), (0.3536, 0.8536, 0.3827), (0.3753, 0.9061, 0.1951), (0.3827, 0.9239, 0.0), (0.3753, 0.9061, -0.1951), (0.3536, 0.8536, -0.3827), (0.3182, 0.7682, -0.5556), (0.2706, 0.6533, -0.7071), (0.2126, 0.5133, -0.8315), (0.1464, 0.3536, -0.9239), (0.07466, 0.1802, -0.9808), (0.1084, 0.1622, 0.9808), (0.2126, 0.3182, 0.9239), (0.3087, 0.4619, 0.8315), (0.3928, 0.5879, 0.7071), (0.4619, 0.6913, 0.5556), (0.5133, 0.7682, 0.3827), (0.5449, 0.8155, 0.1951), (0.5556, 0.8315, 0.0), (0.5449, 0.8155, -0.1951), (0.5133, 0.7682, -0.3827), (0.4619, 0.6913, -0.5556), (0.3928, 0.5879, -0.7071), (0.3087, 0.4619, -0.8315), (0.2126, 0.3182, -0.9239), (0.1084, 0.1622, -0.9808), (0.1379, 0.1379, 0.9808), (0.2706, 0.2706, 0.9239), (0.3928, 0.3928, 0.8315), (0.5, 0.5, 0.7071), (0.5879, 0.5879, 0.5556), (0.6533, 0.6533, 0.3827), (0.6935, 0.6935, 0.1951), (0.7071, 0.7071, 0.0), (0.6935, 0.6935, -0.1951), (0.6533, 0.6533, -0.3827), (0.5879, 0.5879, -0.5556), (0.5, 0.5, -0.7071), (0.3928, 0.3928, -0.8315), (0.2706, 0.2706, -0.9239), (0.1379, 0.1379, -0.9808), (0.1622, 0.1084, 0.9808), (0.3182, 0.2126, 0.9239), (0.4619, 0.3087, 0.8315), (0.5879, 0.3928, 0.7071), (0.6913, 0.4619, 0.5556), (0.7682, 0.5133, 0.3827), (0.8155, 0.5449, 0.1951), (0.8315, 0.5556, 0.0), (0.8155, 0.5449, -0.1951), (0.7682, 0.5133, -0.3827), (0.6913, 0.4619, -0.5556), (0.5879, 0.3928, -0.7071), (0.4619, 0.3087, -0.8315), (0.3182, 0.2126, -0.9239), (0.1622, 0.1084, -0.9808), (0.0, 0.0, 1.0), (0.1802, 0.07466, 0.9808), (0.3536, 0.1464, 0.9239), (0.5133, 0.2126, 0.8315), (0.6533, 0.2706, 0.7071), (0.7682, 0.3182, 0.5556), (0.8536, 0.3536, 0.3827), (0.9061, 0.3753, 0.1951), (0.9239, 0.3827, 0.0), (0.9061, 0.3753, -0.1951), (0.8536, 0.3536, -0.3827), (0.7682, 0.3182, -0.5556), (0.6533, 0.2706, -0.7071), (0.5133, 0.2126, -0.8315), (0.3536, 0.1464, -0.9239), (0.1802, 0.07466, -0.9808), (0.1913, 0.03806, 0.9808), (0.3753, 0.07466, 0.9239), (0.5449, 0.1084, 0.8315), (0.6935, 0.1379, 0.7071), (0.8155, 0.1622, 0.5556), (0.9061, 0.1802, 0.3827), (0.9619, 0.1913, 0.1951), (0.9808, 0.1951, 0.0), (0.9619, 0.1913, -0.1951), (0.9061, 0.1802, -0.3827), (0.8155, 0.1622, -0.5556), (0.6935, 0.1379, -0.7071), (0.5449, 0.1084, -0.8315), (0.3753, 0.07466, -0.9239), (0.1913, 0.03806, -0.9808), (0.1951, -1.118e-08, 0.9808), (0.3827, -2.235e-08, 0.9239), (0.5556, -5.215e-08, 0.8315), (0.7071, 1.49e-08, 0.7071), (0.8315, -8.941e-08, 0.5556), (0.9239, 4.47e-08, 0.3827), (0.9808, -8.941e-08, 0.1951), (1.0, -1.639e-07, 0.0), (0.9808, -8.941e-08, -0.1951), (0.9239, 4.47e-08, -0.3827), (0.8315, -8.941e-08, -0.5556), (0.7071, 1.49e-08, -0.7071), (0.5556, -5.215e-08, -0.8315), (0.3827, -2.235e-08, -0.9239), (0.1951, -1.118e-08, -0.9808), (0.1913, -0.03806, 0.9808), (0.3753, -0.07466, 0.9239), (0.5449, -0.1084, 0.8315), (0.6935, -0.1379, 0.7071), (0.8155, -0.1622, 0.5556), (0.9061, -0.1802, 0.3827), (0.9619, -0.1913, 0.1951), (0.9808, -0.1951, 0.0), (0.9619, -0.1913, -0.1951), (0.9061, -0.1802, -0.3827), (0.8155, -0.1622, -0.5556), (0.6935, -0.1379, -0.7071), (0.5449, -0.1084, -0.8315), (0.3753, -0.07466, -0.9239), (0.1913, -0.03806, -0.9808), (0.1802, -0.07466, 0.9808), (0.3536, -0.1464, 0.9239), (0.5133, -0.2126, 0.8315), (0.6533, -0.2706, 0.7071), (0.7682, -0.3182, 0.5556), (0.8536, -0.3536, 0.3827), (0.9061, -0.3753, 0.1951), (0.9239, -0.3827, 0.0), (0.9061, -0.3753, -0.1951), (0.8536, -0.3536, -0.3827), (0.7682, -0.3182, -0.5556), (0.6533, -0.2706, -0.7071), (0.5133, -0.2126, -0.8315), (0.3536, -0.1464, -0.9239), (0.1802, -0.07466, -0.9808), (0.1622, -0.1084, 0.9808), (0.3182, -0.2126, 0.9239), (0.4619, -0.3087, 0.8315), (0.5879, -0.3928, 0.7071), (0.6913, -0.4619, 0.5556), (0.7682, -0.5133, 0.3827), (0.8155, -0.5449, 0.1951), (0.8315, -0.5556, 0.0), (0.8155, -0.5449, -0.1951), (0.7682, -0.5133, -0.3827), (0.6913, -0.4619, -0.5556), (0.5879, -0.3928, -0.7071), (0.4619, -0.3087, -0.8315), (0.3182, -0.2126, -0.9239), (0.1622, -0.1084, -0.9808), (0.1379, -0.1379, 0.9808), (0.2706, -0.2706, 0.9239), (0.3928, -0.3928, 0.8315), (0.5, -0.5, 0.7071), (0.5879, -0.5879, 0.5556), (0.6533, -0.6533, 0.3827), (0.6935, -0.6935, 0.1951), (0.7071, -0.7071, 0.0), (0.6935, -0.6935, -0.1951), (0.6533, -0.6533, -0.3827), (0.5879, -0.5879, -0.5556), (0.5, -0.5, -0.7071), (0.3928, -0.3928, -0.8315), (0.2706, -0.2706, -0.9239), (0.1379, -0.1379, -0.9808), (0.1084, -0.1622, 0.9808), (0.2126, -0.3182, 0.9239), (0.3087, -0.4619, 0.8315), (0.3928, -0.5879, 0.7071), (0.4619, -0.6913, 0.5556), (0.5133, -0.7682, 0.3827), (0.5449, -0.8155, 0.1951), (0.5556, -0.8315, 0.0), (0.5449, -0.8155, -0.1951), (0.5133, -0.7682, -0.3827), (0.4619, -0.6913, -0.5556), (0.3928, -0.5879, -0.7071), (0.3087, -0.4619, -0.8315), (0.2126, -0.3182, -0.9239), (0.1084, -0.1622, -0.9808), (0.07466, -0.1802, 0.9808), (0.1464, -0.3536, 0.9239), (0.2126, -0.5133, 0.8315), (0.2706, -0.6533, 0.7071), (0.3182, -0.7682, 0.5556), (0.3536, -0.8536, 0.3827), (0.3753, -0.9061, 0.1951), (0.3827, -0.9239, 0.0), (0.3753, -0.9061, -0.1951), (0.3536, -0.8536, -0.3827), (0.3182, -0.7682, -0.5556), (0.2706, -0.6533, -0.7071), (0.2126, -0.5133, -0.8315), (0.1464, -0.3536, -0.9239), (0.07466, -0.1802, -0.9808), (0.03806, -0.1913, 0.9808), (0.07466, -0.3753, 0.9239), (0.1084, -0.5449, 0.8315), (0.1379, -0.6935, 0.7071), (0.1622, -0.8155, 0.5556), (0.1802, -0.9061, 0.3827), (0.1913, -0.9619, 0.1951), (0.1951, -0.9808, 0.0), (0.1913, -0.9619, -0.1951), (0.1802, -0.9061, -0.3827), (0.1622, -0.8155, -0.5556), (0.1379, -0.6935, -0.7071), (0.1084, -0.5449, -0.8315), (0.07466, -0.3753, -0.9239), (0.03806, -0.1913, -0.9808), (-7.451e-09, -0.1951, 0.9808), (-5.215e-08, -0.3827, 0.9239), (-9.686e-08, -0.5556, 0.8315), (-1.49e-08, -0.7071, 0.7071), (-1.043e-07, -0.8315, 0.5556), (2.98e-08, -0.9239, 0.3827), (-1.341e-07, -0.9808, 0.1951), (-3.278e-07, -1.0, 0.0), (-1.341e-07, -0.9808, -0.1951), (2.98e-08, -0.9239, -0.3827), (-1.043e-07, -0.8315, -0.5556), (-1.49e-08, -0.7071, -0.7071), (-9.686e-08, -0.5556, -0.8315), (-5.215e-08, -0.3827, -0.9239), (-7.451e-09, -0.1951, -0.9808), (-0.03806, -0.1913, 0.9808), (-0.07466, -0.3753, 0.9239), (-0.1084, -0.5449, 0.8315), (-0.1379, -0.6935, 0.7071), (-0.1622, -0.8155, 0.5556), (-0.1802, -0.9061, 0.3827), (-0.1913, -0.9619, 0.1951), (-0.1951, -0.9808, 0.0), (-0.1913, -0.9619, -0.1951), (-0.1802, -0.9061, -0.3827), (-0.1622, -0.8155, -0.5556), (-0.1379, -0.6935, -0.7071), (-0.1084, -0.5449, -0.8315), (-0.07466, -0.3753, -0.9239), (-0.03806, -0.1913, -0.9808), (-0.07466, -0.1802, 0.9808), (-0.1464, -0.3536, 0.9239), (-0.2126, -0.5133, 0.8315), (-0.2706, -0.6533, 0.7071), (-0.3182, -0.7682, 0.5556), (-0.3536, -0.8536, 0.3827), (-0.3753, -0.9061, 0.1951), (-0.3827, -0.9239, 0.0), (-0.3753, -0.9061, -0.1951), (-0.3536, -0.8536, -0.3827), (-0.3182, -0.7682, -0.5556), (-0.2706, -0.6533, -0.7071), (-0.2126, -0.5133, -0.8315), (-0.1464, -0.3536, -0.9239), (-0.07466, -0.1802, -0.9808), (-0.1084, -0.1622, 0.9808), (-0.2126, -0.3182, 0.9239), (-0.3087, -0.4619, 0.8315), (-0.3928, -0.5879, 0.7071), (-0.4619, -0.6913, 0.5556), (-0.5133, -0.7682, 0.3827), (-0.5449, -0.8155, 0.1951), (-0.5556, -0.8315, 0.0), (-0.5449, -0.8155, -0.1951), (-0.5133, -0.7682, -0.3827), (-0.4619, -0.6913, -0.5556), (-0.3928, -0.5879, -0.7071), (-0.3087, -0.4619, -0.8315), (-0.2126, -0.3182, -0.9239), (-0.1084, -0.1622, -0.9808), (-0.1379, -0.1379, 0.9808), (-0.2706, -0.2706, 0.9239), (-0.3928, -0.3928, 0.8315), (-0.5, -0.5, 0.7071), (-0.5879, -0.5879, 0.5556), (-0.6533, -0.6533, 0.3827), (-0.6935, -0.6935, 0.1951), (-0.7071, -0.7071, 0.0), (-0.6935, -0.6935, -0.1951), (-0.6533, -0.6533, -0.3827), (-0.5879, -0.5879, -0.5556), (-0.5, -0.5, -0.7071), (-0.3928, -0.3928, -0.8315), (-0.2706, -0.2706, -0.9239), (-0.1379, -0.1379, -0.9808), (0.0, 0.0, -1.0), (-0.1622, -0.1084, 0.9808), (-0.3182, -0.2126, 0.9239), (-0.4619, -0.3087, 0.8315), (-0.5879, -0.3928, 0.7071), (-0.6913, -0.4619, 0.5556), (-0.7682, -0.5133, 0.3827), (-0.8155, -0.5449, 0.1951), (-0.8315, -0.5556, 0.0), (-0.8155, -0.5449, -0.1951), (-0.7682, -0.5133, -0.3827), (-0.6913, -0.4619, -0.5556), (-0.5879, -0.3928, -0.7071), (-0.4619, -0.3087, -0.8315), (-0.3182, -0.2126, -0.9239), (-0.1622, -0.1084, -0.9808), (-0.1802, -0.07466, 0.9808), (-0.3536, -0.1464, 0.9239), (-0.5133, -0.2126, 0.8315), (-0.6533, -0.2706, 0.7071), (-0.7682, -0.3182, 0.5556), (-0.8536, -0.3536, 0.3827), (-0.9061, -0.3753, 0.1951), (-0.9239, -0.3827, 0.0), (-0.9061, -0.3753, -0.1951), (-0.8536, -0.3536, -0.3827), (-0.7682, -0.3182, -0.5556), (-0.6533, -0.2706, -0.7071), (-0.5133, -0.2126, -0.8315), (-0.3536, -0.1464, -0.9239), (-0.1802, -0.07466, -0.9808), (-0.1913, -0.03806, 0.9808), (-0.3753, -0.07466, 0.9239), (-0.5449, -0.1084, 0.8315), (-0.6935, -0.1379, 0.7071), (-0.8155, -0.1622, 0.5556), (-0.9061, -0.1802, 0.3827), (-0.9619, -0.1913, 0.1951), (-0.9808, -0.1951, 0.0), (-0.9619, -0.1913, -0.1951), (-0.9061, -0.1802, -0.3827), (-0.8155, -0.1622, -0.5556), (-0.6935, -0.1379, -0.7071), (-0.5449, -0.1084, -0.8315), (-0.3753, -0.07466, -0.9239), (-0.1913, -0.03806, -0.9808), (-0.1951, 1.863e-08, 0.9808), (-0.3827, 5.215e-08, 0.9239), (-0.5556, 1.49e-07, 0.8315), (-0.7071, 2.98e-08, 0.7071), (-0.8315, 1.639e-07, 0.5556), (-0.9239, 1.49e-08, 0.3827), (-0.9808, 2.682e-07, 0.1951), (-1.0, 4.47e-07, 0.0), (-0.9808, 2.682e-07, -0.1951), (-0.9239, 1.49e-08, -0.3827), (-0.8315, 1.639e-07, -0.5556), (-0.7071, 2.98e-08, -0.7071), (-0.5556, 1.49e-07, -0.8315), (-0.3827, 5.215e-08, -0.9239), (-0.1951, 1.863e-08, -0.9808), (-0.1913, 0.03806, 0.9808), (-0.3753, 0.07466, 0.9239), (-0.5449, 0.1084, 0.8315), (-0.6935, 0.1379, 0.7071), (-0.8155, 0.1622, 0.5556), (-0.9061, 0.1802, 0.3827), (-0.9619, 0.1913, 0.1951), (-0.9808, 0.1951, 0.0), (-0.9619, 0.1913, -0.1951), (-0.9061, 0.1802, -0.3827), (-0.8155, 0.1622, -0.5556), (-0.6935, 0.1379, -0.7071), (-0.5449, 0.1084, -0.8315), (-0.3753, 0.07466, -0.9239), (-0.1913, 0.03806, -0.9808), (-0.1802, 0.07466, 0.9808), (-0.3536, 0.1464, 0.9239), (-0.5133, 0.2126, 0.8315), (-0.6533, 0.2706, 0.7071), (-0.7682, 0.3182, 0.5556), (-0.8536, 0.3536, 0.3827), (-0.9061, 0.3753, 0.1951), (-0.9239, 0.3827, 0.0), (-0.9061, 0.3753, -0.1951), (-0.8536, 0.3536, -0.3827), (-0.7682, 0.3182, -0.5556), (-0.6533, 0.2706, -0.7071), (-0.5133, 0.2126, -0.8315), (-0.3536, 0.1464, -0.9239), (-0.1802, 0.07466, -0.9808), (-0.1622, 0.1084, 0.9808), (-0.3182, 0.2126, 0.9239), (-0.4619, 0.3087, 0.8315), (-0.5879, 0.3928, 0.7071), (-0.6913, 0.4619, 0.5556), (-0.7682, 0.5133, 0.3827), (-0.8155, 0.5449, 0.1951), (-0.8315, 0.5556, 0.0), (-0.8155, 0.5449, -0.1951), (-0.7682, 0.5133, -0.3827), (-0.6913, 0.4619, -0.5556), (-0.5879, 0.3928, -0.7071), (-0.4619, 0.3087, -0.8315), (-0.3182, 0.2126, -0.9239), (-0.1622, 0.1084, -0.9808), (-0.1379, 0.1379, 0.9808), (-0.2706, 0.2706, 0.9239), (-0.3928, 0.3928, 0.8315), (-0.5, 0.5, 0.7071), (-0.5879, 0.5879, 0.5556), (-0.6533, 0.6533, 0.3827), (-0.6935, 0.6935, 0.1951), (-0.7071, 0.7071, 0.0), (-0.6935, 0.6935, -0.1951), (-0.6533, 0.6533, -0.3827), (-0.5879, 0.5879, -0.5556), (-0.5, 0.5, -0.7071), (-0.3928, 0.3928, -0.8315), (-0.2706, 0.2706, -0.9239), (-0.1379, 0.1379, -0.9808), (-0.1084, 0.1622, 0.9808), (-0.2126, 0.3182, 0.9239), (-0.3087, 0.4619, 0.8315), (-0.3928, 0.5879, 0.7071), (-0.4619, 0.6913, 0.5556), (-0.5133, 0.7682, 0.3827), (-0.5449, 0.8155, 0.1951), (-0.5556, 0.8315, 0.0), (-0.5449, 0.8155, -0.1951), (-0.5133, 0.7682, -0.3827), (-0.4619, 0.6913, -0.5556), (-0.3928, 0.5879, -0.7071), (-0.3087, 0.4619, -0.8315), (-0.2126, 0.3182, -0.9239), (-0.1084, 0.1622, -0.9808), (-0.07466, 0.1802, 0.9808), (-0.1464, 0.3536, 0.9239), (-0.2126, 0.5133, 0.8315), (-0.2706, 0.6533, 0.7071), (-0.3182, 0.7682, 0.5556), (-0.3536, 0.8536, 0.3827), (-0.3753, 0.9061, 0.1951), (-0.3827, 0.9239, 0.0), (-0.3753, 0.9061, -0.1951), (-0.3536, 0.8536, -0.3827), (-0.3182, 0.7682, -0.5556), (-0.2706, 0.6533, -0.7071), (-0.2126, 0.5133, -0.8315), (-0.1464, 0.3536, -0.9239), (-0.07466, 0.1802, -0.9808), (-0.03806, 0.1913, 0.9808), (-0.07466, 0.3753, 0.9239), (-0.1084, 0.5449, 0.8315), (-0.1379, 0.6935, 0.7071), (-0.1622, 0.8155, 0.5556), (-0.1802, 0.9061, 0.3827), (-0.1913, 0.9619, 0.1951), (-0.1951, 0.9808, 0.0), (-0.1913, 0.9619, -0.1951), (-0.1802, 0.9061, -0.3827), (-0.1622, 0.8155, -0.5556), (-0.1379, 0.6935, -0.7071), (-0.1084, 0.5449, -0.8315), (-0.07466, 0.3753, -0.9239), (-0.03806, 0.1913, -0.9808), (1.49e-08, 0.1951, 0.9808), (6.706e-08, 0.3827, 0.9239), (8.941e-08, 0.7071, 0.7071), (5.96e-08, 0.9239, 0.3827), (5.96e-08, 0.9239, -0.3827), (8.941e-08, 0.7071, -0.7071), (2.161e-07, 0.5556, -0.8315), (6.706e-08, 0.3827, -0.9239), (1.49e-08, 0.1951, -0.9808)], [], [(481, 480, 19, 20), (3, 2, 12, 13), (473, 81, 6), (307, 481, 20), (4, 3, 13, 14), (474, 473, 6, 7), (477, 4, 14, 15), (0, 474, 7, 8), (5, 477, 15, 16), (475, 0, 8, 9), (478, 5, 16, 17), (1, 475, 9, 10), (479, 478, 17, 18), (476, 1, 10, 11), (480, 479, 18, 19), (2, 476, 11, 12), (11, 10, 25, 26), (19, 18, 33, 34), (12, 11, 26, 27), (20, 19, 34, 35), (13, 12, 27, 28), (6, 81, 21), (307, 20, 35), (14, 13, 28, 29), (7, 6, 21, 22), (15, 14, 29, 30), (8, 7, 22, 23), (16, 15, 30, 31), (9, 8, 23, 24), (17, 16, 31, 32), (10, 9, 24, 25), (18, 17, 32, 33), (30, 29, 44, 45), (23, 22, 37, 38), (31, 30, 45, 46), (24, 23, 38, 39), (32, 31, 46, 47), (25, 24, 39, 40), (33, 32, 47, 48), (26, 25, 40, 41), (34, 33, 48, 49), (27, 26, 41, 42), (35, 34, 49, 50), (28, 27, 42, 43), (21, 81, 36), (307, 35, 50), (29, 28, 43, 44), (22, 21, 36, 37), (49, 48, 63, 64), (42, 41, 56, 57), (50, 49, 64, 65), (43, 42, 57, 58), (36, 81, 51), (307, 50, 65), (44, 43, 58, 59), (37, 36, 51, 52), (45, 44, 59, 60), (38, 37, 52, 53), (46, 45, 60, 61), (39, 38, 53, 54), (47, 46, 61, 62), (40, 39, 54, 55), (48, 47, 62, 63), (41, 40, 55, 56), (61, 60, 75, 76), (54, 53, 68, 69), (62, 61, 76, 77), (55, 54, 69, 70), (63, 62, 77, 78), (56, 55, 70, 71), (64, 63, 78, 79), (57, 56, 71, 72), (65, 64, 79, 80), (58, 57, 72, 73), (51, 81, 66), (307, 65, 80), (59, 58, 73, 74), (52, 51, 66, 67), (60, 59, 74, 75), (53, 52, 67, 68), (80, 79, 95, 96), (73, 72, 88, 89), (66, 81, 82), (307, 80, 96), (74, 73, 89, 90), (67, 66, 82, 83), (75, 74, 90, 91), (68, 67, 83, 84), (76, 75, 91, 92), (69, 68, 84, 85), (77, 76, 92, 93), (70, 69, 85, 86), (78, 77, 93, 94), (71, 70, 86, 87), (79, 78, 94, 95), (72, 71, 87, 88), (85, 84, 99, 100), (93, 92, 107, 108), (86, 85, 100, 101), (94, 93, 108, 109), (87, 86, 101, 102), (95, 94, 109, 110), (88, 87, 102, 103), (96, 95, 110, 111), (89, 88, 103, 104), (82, 81, 97), (307, 96, 111), (90, 89, 104, 105), (83, 82, 97, 98), (91, 90, 105, 106), (84, 83, 98, 99), (92, 91, 106, 107), (104, 103, 118, 119), (97, 81, 112), (307, 111, 126), (105, 104, 119, 120), (98, 97, 112, 113), (106, 105, 120, 121), (99, 98, 113, 114), (107, 106, 121, 122), (100, 99, 114, 115), (108, 107, 122, 123), (101, 100, 115, 116), (109, 108, 123, 124), (102, 101, 116, 117), (110, 109, 124, 125), (103, 102, 117, 118), (111, 110, 125, 126), (123, 122, 137, 138), (116, 115, 130, 131), (124, 123, 138, 139), (117, 116, 131, 132), (125, 124, 139, 140), (118, 117, 132, 133), (126, 125, 140, 141), (119, 118, 133, 134), (112, 81, 127), (307, 126, 141), (120, 119, 134, 135), (113, 112, 127, 128), (121, 120, 135, 136), (114, 113, 128, 129), (122, 121, 136, 137), (115, 114, 129, 130), (127, 81, 142), (307, 141, 156), (135, 134, 149, 150), (128, 127, 142, 143), (136, 135, 150, 151), (129, 128, 143, 144), (137, 136, 151, 152), (130, 129, 144, 145), (138, 137, 152, 153), (131, 130, 145, 146), (139, 138, 153, 154), (132, 131, 146, 147), (140, 139, 154, 155), (133, 132, 147, 148), (141, 140, 155, 156), (134, 133, 148, 149), (146, 145, 160, 161), (154, 153, 168, 169), (147, 146, 161, 162), (155, 154, 169, 170), (148, 147, 162, 163), (156, 155, 170, 171), (149, 148, 163, 164), (142, 81, 157), (307, 156, 171), (150, 149, 164, 165), (143, 142, 157, 158), (151, 150, 165, 166), (144, 143, 158, 159), (152, 151, 166, 167), (145, 144, 159, 160), (153, 152, 167, 168), (165, 164, 179, 180), (158, 157, 172, 173), (166, 165, 180, 181), (159, 158, 173, 174), (167, 166, 181, 182), (160, 159, 174, 175), (168, 167, 182, 183), (161, 160, 175, 176), (169, 168, 183, 184), (162, 161, 176, 177), (170, 169, 184, 185), (163, 162, 177, 178), (171, 170, 185, 186), (164, 163, 178, 179), (157, 81, 172), (307, 171, 186), (184, 183, 198, 199), (177, 176, 191, 192), (185, 184, 199, 200), (178, 177, 192, 193), (186, 185, 200, 201), (179, 178, 193, 194), (172, 81, 187), (307, 186, 201), (180, 179, 194, 195), (173, 172, 187, 188), (181, 180, 195, 196), (174, 173, 188, 189), (182, 181, 196, 197), (175, 174, 189, 190), (183, 182, 197, 198), (176, 175, 190, 191), (196, 195, 210, 211), (189, 188, 203, 204), (197, 196, 211, 212), (190, 189, 204, 205), (198, 197, 212, 213), (191, 190, 205, 206), (199, 198, 213, 214), (192, 191, 206, 207), (200, 199, 214, 215), (193, 192, 207, 208), (201, 200, 215, 216), (194, 193, 208, 209), (187, 81, 202), (307, 201, 216), (195, 194, 209, 210), (188, 187, 202, 203), (215, 214, 229, 230), (208, 207, 222, 223), (216, 215, 230, 231), (209, 208, 223, 224), (202, 81, 217), (307, 216, 231), (210, 209, 224, 225), (203, 202, 217, 218), (211, 210, 225, 226), (204, 203, 218, 219), (212, 211, 226, 227), (205, 204, 219, 220), (213, 212, 227, 228), (206, 205, 220, 221), (214, 213, 228, 229), (207, 206, 221, 222), (219, 218, 233, 234), (227, 226, 241, 242), (220, 219, 234, 235), (228, 227, 242, 243), (221, 220, 235, 236), (229, 228, 243, 244), (222, 221, 236, 237), (230, 229, 244, 245), (223, 222, 237, 238), (231, 230, 245, 246), (224, 223, 238, 239), (217, 81, 232), (307, 231, 246), (225, 224, 239, 240), (218, 217, 232, 233), (226, 225, 240, 241), (238, 237, 252, 253), (246, 245, 260, 261), (239, 238, 253, 254), (232, 81, 247), (307, 246, 261), (240, 239, 254, 255), (233, 232, 247, 248), (241, 240, 255, 256), (234, 233, 248, 249), (242, 241, 256, 257), (235, 234, 249, 250), (243, 242, 257, 258), (236, 235, 250, 251), (244, 243, 258, 259), (237, 236, 251, 252), (245, 244, 259, 260), (257, 256, 271, 272), (250, 249, 264, 265), (258, 257, 272, 273), (251, 250, 265, 266), (259, 258, 273, 274), (252, 251, 266, 267), (260, 259, 274, 275), (253, 252, 267, 268), (261, 260, 275, 276), (254, 253, 268, 269), (247, 81, 262), (307, 261, 276), (255, 254, 269, 270), (248, 247, 262, 263), (256, 255, 270, 271), (249, 248, 263, 264), (276, 275, 290, 291), (269, 268, 283, 284), (262, 81, 277), (307, 276, 291), (270, 269, 284, 285), (263, 262, 277, 278), (271, 270, 285, 286), (264, 263, 278, 279), (272, 271, 286, 287), (265, 264, 279, 280), (273, 272, 287, 288), (266, 265, 280, 281), (274, 273, 288, 289), (267, 266, 281, 282), (275, 274, 289, 290), (268, 267, 282, 283), (280, 279, 294, 295), (288, 287, 302, 303), (281, 280, 295, 296), (289, 288, 303, 304), (282, 281, 296, 297), (290, 289, 304, 305), (283, 282, 297, 298), (291, 290, 305, 306), (284, 283, 298, 299), (277, 81, 292), (307, 291, 306), (285, 284, 299, 300), (278, 277, 292, 293), (286, 285, 300, 301), (279, 278, 293, 294), (287, 286, 301, 302), (299, 298, 314, 315), (292, 81, 308), (307, 306, 322), (300, 299, 315, 316), (293, 292, 308, 309), (301, 300, 316, 317), (294, 293, 309, 310), (302, 301, 317, 318), (295, 294, 310, 311), (303, 302, 318, 319), (296, 295, 311, 312), (304, 303, 319, 320), (297, 296, 312, 313), (305, 304, 320, 321), (298, 297, 313, 314), (306, 305, 321, 322), (319, 318, 333, 334), (312, 311, 326, 327), (320, 319, 334, 335), (313, 312, 327, 328), (321, 320, 335, 336), (314, 313, 328, 329), (322, 321, 336, 337), (315, 314, 329, 330), (308, 81, 323), (307, 322, 337), (316, 315, 330, 331), (309, 308, 323, 324), (317, 316, 331, 332), (310, 309, 324, 325), (318, 317, 332, 333), (311, 310, 325, 326), (307, 337, 352), (331, 330, 345, 346), (324, 323, 338, 339), (332, 331, 346, 347), (325, 324, 339, 340), (333, 332, 347, 348), (326, 325, 340, 341), (334, 333, 348, 349), (327, 326, 341, 342), (335, 334, 349, 350), (328, 327, 342, 343), (336, 335, 350, 351), (329, 328, 343, 344), (337, 336, 351, 352), (330, 329, 344, 345), (323, 81, 338), (350, 349, 364, 365), (343, 342, 357, 358), (351, 350, 365, 366), (344, 343, 358, 359), (352, 351, 366, 367), (345, 344, 359, 360), (338, 81, 353), (307, 352, 367), (346, 345, 360, 361), (339, 338, 353, 354), (347, 346, 361, 362), (340, 339, 354, 355), (348, 347, 362, 363), (341, 340, 355, 356), (349, 348, 363, 364), (342, 341, 356, 357), (354, 353, 368, 369), (362, 361, 376, 377), (355, 354, 369, 370), (363, 362, 377, 378), (356, 355, 370, 371), (364, 363, 378, 379), (357, 356, 371, 372), (365, 364, 379, 380), (358, 357, 372, 373), (366, 365, 380, 381), (359, 358, 373, 374), (367, 366, 381, 382), (360, 359, 374, 375), (353, 81, 368), (307, 367, 382), (361, 360, 375, 376), (373, 372, 387, 388), (381, 380, 395, 396), (374, 373, 388, 389), (382, 381, 396, 397), (375, 374, 389, 390), (368, 81, 383), (307, 382, 397), (376, 375, 390, 391), (369, 368, 383, 384), (377, 376, 391, 392), (370, 369, 384, 385), (378, 377, 392, 393), (371, 370, 385, 386), (379, 378, 393, 394), (372, 371, 386, 387), (380, 379, 394, 395), (392, 391, 406, 407), (385, 384, 399, 400), (393, 392, 407, 408), (386, 385, 400, 401), (394, 393, 408, 409), (387, 386, 401, 402), (395, 394, 409, 410), (388, 387, 402, 403), (396, 395, 410, 411), (389, 388, 403, 404), (397, 396, 411, 412), (390, 389, 404, 405), (383, 81, 398), (307, 397, 412), (391, 390, 405, 406), (384, 383, 398, 399), (411, 410, 425, 426), (404, 403, 418, 419), (412, 411, 426, 427), (405, 404, 419, 420), (398, 81, 413), (307, 412, 427), (406, 405, 420, 421), (399, 398, 413, 414), (407, 406, 421, 422), (400, 399, 414, 415), (408, 407, 422, 423), (401, 400, 415, 416), (409, 408, 423, 424), (402, 401, 416, 417), (410, 409, 424, 425), (403, 402, 417, 418), (415, 414, 429, 430), (423, 422, 437, 438), (416, 415, 430, 431), (424, 423, 438, 439), (417, 416, 431, 432), (425, 424, 439, 440), (418, 417, 432, 433), (426, 425, 440, 441), (419, 418, 433, 434), (427, 426, 441, 442), (420, 419, 434, 435), (413, 81, 428), (307, 427, 442), (421, 420, 435, 436), (414, 413, 428, 429), (422, 421, 436, 437), (434, 433, 448, 449), (442, 441, 456, 457), (435, 434, 449, 450), (428, 81, 443), (307, 442, 457), (436, 435, 450, 451), (429, 428, 443, 444), (437, 436, 451, 452), (430, 429, 444, 445), (438, 437, 452, 453), (431, 430, 445, 446), (439, 438, 453, 454), (432, 431, 446, 447), (440, 439, 454, 455), (433, 432, 447, 448), (441, 440, 455, 456), (453, 452, 467, 468), (446, 445, 460, 461), (454, 453, 468, 469), (447, 446, 461, 462), (455, 454, 469, 470), (448, 447, 462, 463), (456, 455, 470, 471), (449, 448, 463, 464), (457, 456, 471, 472), (450, 449, 464, 465), (443, 81, 458), (307, 457, 472), (451, 450, 465, 466), (444, 443, 458, 459), (452, 451, 466, 467), (445, 444, 459, 460), (472, 471, 480, 481), (465, 464, 2, 3), (458, 81, 473), (307, 472, 481), (466, 465, 3, 4), (459, 458, 473, 474), (467, 466, 4, 477), (460, 459, 474, 0), (468, 467, 477, 5), (461, 460, 0, 475), (469, 468, 5, 478), (462, 461, 475, 1), (470, 469, 478, 479), (463, 462, 1, 476), (471, 470, 479, 480), (464, 463, 476, 2)])
me_eye.update()
me_unnamed_base_frame_base = bpy.data.meshes.new('@unnamed base frame base')
me_unnamed_base_frame_base.from_pydata([(-10.0, 10.0, 20.0), (-20.0, -10.0, 0.0), (-10.0, -10.0, 20.0), (-20.0, 10.0, 0.0), (-20.0, -10.0, 0.0), (-10.0, 10.0, 20.0), (-10.0, 20.0, 0.0), (-20.0, 10.0, 0.0), (-10.0, 10.0, 20.0), (10.0, 10.0, 20.0), (-10.0, 20.0, 0.0), (-10.0, 10.0, 20.0), (10.0, 20.0, 0.0), (-10.0, 20.0, 0.0), (10.0, 10.0, 20.0), (20.0, 10.0, 0.0), (10.0, 20.0, 0.0), (10.0, 10.0, 20.0), (10.0, -10.0, 20.0), (20.0, 10.0, 0.0), (10.0, 10.0, 20.0), (20.0, -10.0, 0.0), (20.0, 10.0, 0.0), (10.0, -10.0, 20.0), (10.0, -20.0, 0.0), (20.0, -10.0, 0.0), (10.0, -10.0, 20.0), (-10.0, -10.0, 20.0), (10.0, -20.0, 0.0), (10.0, -10.0, 20.0), (-10.0, -20.0, 0.0), (10.0, -20.0, 0.0), (-10.0, -10.0, 20.0), (-20.0, -10.0, 0.0), (-10.0, -20.0, 0.0), (-10.0, -10.0, 20.0), (3.0, -3.0, 49.78), (5.0, 5.0, 23.78), (3.0, 3.0, 49.78), (5.0, -5.0, 23.78), (5.0, 5.0, 23.78), (3.0, -3.0, 49.78), (-3.0, -3.0, 49.78), (5.0, -5.0, 23.78), (3.0, -3.0, 49.78), (-5.0, -5.0, 23.78), (5.0, -5.0, 23.78), (-3.0, -3.0, 49.78), (-3.0, 3.0, 49.78), (-5.0, -5.0, 23.78), (-3.0, -3.0, 49.78), (-5.0, 5.0, 23.78), (-5.0, -5.0, 23.78), (-3.0, 3.0, 49.78), (3.0, 3.0, 49.78), (-5.0, 5.0, 23.78), (-3.0, 3.0, 49.78), (5.0, 5.0, 23.78), (-5.0, 5.0, 23.78), (3.0, 3.0, 49.78), (-5.0, 5.0, 23.78), (-10.0, -10.0, 20.0), (-5.0, -5.0, 23.78), (-10.0, 10.0, 20.0), (-10.0, -10.0, 20.0), (-5.0, 5.0, 23.78), (-5.0, -5.0, 23.78), (10.0, -10.0, 20.0), (5.0, -5.0, 23.78), (-10.0, -10.0, 20.0), (10.0, -10.0, 20.0), (-5.0, -5.0, 23.78), (-10.0, 10.0, 20.0), (5.0, 5.0, 23.78), (10.0, 10.0, 20.0), (-5.0, 5.0, 23.78), (5.0, 5.0, 23.78), (-10.0, 10.0, 20.0), (5.0, 5.0, 23.78), (10.0, -10.0, 20.0), (10.0, 10.0, 20.0), (5.0, -5.0, 23.78), (10.0, -10.0, 20.0), (5.0, 5.0, 23.78), (-3.0, -3.0, 49.78), (3.0, -3.0, 49.78), (3.0, 3.0, 49.78), (-3.0, 3.0, 49.78), (-3.0, -3.0, 49.78), (3.0, 3.0, 49.78), (10.0, -20.0, 0.0), (-10.0, -20.0, 0.0), (-20.0, -10.0, 0.0), (20.0, -10.0, 0.0), (10.0, -20.0, 0.0), (-20.0, -10.0, 0.0), (20.0, 10.0, 0.0), (20.0, -10.0, 0.0), (-20.0, -10.0, 0.0), (-20.0, 10.0, 0.0), (20.0, 10.0, 0.0), (-20.0, -10.0, 0.0), (20.0, 10.0, 0.0), (-20.0, 10.0, 0.0), (-10.0, 20.0, 0.0), (10.0, 20.0, 0.0), (20.0, 10.0, 0.0), (-10.0, 20.0, 0.0)], [], [(0, 1, 2), (3, 4, 5), (6, 7, 8), (9, 10, 11), (12, 13, 14), (15, 16, 17), (18, 19, 20), (21, 22, 23), (24, 25, 26), (27, 28, 29), (30, 31, 32), (33, 34, 35), (36, 37, 38), (39, 40, 41), (42, 43, 44), (45, 46, 47), (48, 49, 50), (51, 52, 53), (54, 55, 56), (57, 58, 59), (60, 61, 62), (63, 64, 65), (66, 67, 68), (69, 70, 71), (72, 73, 74), (75, 76, 77), (78, 79, 80), (81, 82, 83), (84, 85, 86), (87, 88, 89), (90, 91, 92), (93, 94, 95), (96, 97, 98), (99, 100, 101), (102, 103, 104), (105, 106, 107)])
me_unnamed_base_frame_base.materials.append(mat_hull_reflective)
me_unnamed_base_frame_base.update()
me_unnamed_base_frame_gun = bpy.data.meshes.new('@unnamed base frame gun')
me_unnamed_base_frame_gun.from_pydata([(28.0, -3.5, 1.803), (24.5, 3.5, -2.197), (28.0, 3.5, 1.803), (24.5, -3.5, -2.197), (24.5, 3.5, -2.197), (28.0, -3.5, 1.803), (6.0, -3.5, 7.803), (28.0, 3.5, 1.803), (6.0, 3.5, 7.803), (28.0, -3.5, 1.803), (28.0, 3.5, 1.803), (6.0, -3.5, 7.803), (-19.0, -6.0, 5.803), (6.0, 3.5, 7.803), (-19.0, 6.0, 5.803), (6.0, -3.5, 7.803), (6.0, 3.5, 7.803), (-19.0, -6.0, 5.803), (24.5, -3.5, -2.197), (11.0, 5.94, -4.169), (24.5, 3.5, -2.197), (11.0, -5.94, -4.169), (11.0, 5.94, -4.169), (24.5, -3.5, -2.197), (24.5, -3.5, -2.197), (28.0, -3.5, 1.803), (11.0, -5.94, -4.169), (11.0, 5.94, -4.169), (28.0, 3.5, 1.803), (24.5, 3.5, -2.197), (6.0, -10.0, -7.197), (11.0, 5.94, -4.169), (11.0, -5.94, -4.169), (6.0, 10.0, -7.197), (11.0, 5.94, -4.169), (6.0, -10.0, -7.197), (-24.0, -5.0, 0.803), (-19.0, 10.0, -7.197), (-19.0, -10.0, -7.197), (-24.0, 5.0, 0.803), (-19.0, 10.0, -7.197), (-24.0, -5.0, 0.803), (0.0, -5.0, -10.2), (6.0, 10.0, -7.197), (6.0, -10.0, -7.197), (0.0, 5.0, -10.2), (6.0, 10.0, -7.197), (0.0, -5.0, -10.2), (-19.0, -10.0, -7.197), (0.0, 5.0, -10.2), (0.0, -5.0, -10.2), (-19.0, 10.0, -7.197), (0.0, 5.0, -10.2), (-19.0, -10.0, -7.197), (0.0, -5.0, -10.2), (6.0, -10.0, -7.197), (-19.0, -10.0, -7.197), (-19.0, 10.0, -7.197), (6.0, 10.0, -7.197), (0.0, 5.0, -10.2), (6.0, -3.5, 7.803), (6.0, -13.0, 0.803), (11.0, -5.94, 3.774), (6.0, 13.0, 0.803), (6.0, 3.5, 7.803), (11.0, 5.94, 3.774), (11.0, 5.94, -4.169), (6.0, 13.0, 0.803), (11.0, 5.94, 3.774), (6.0, 13.0, -4.197), (6.0, 13.0, 0.803), (11.0, 5.94, -4.169), (6.0, 10.0, -7.197), (6.0, 13.0, -4.197), (11.0, 5.94, -4.169), (6.0, -13.0, -4.197), (6.0, -10.0, -7.197), (11.0, -5.94, -4.169), (11.0, -5.94, 3.774), (6.0, -13.0, -4.197), (11.0, -5.94, -4.169), (6.0, -13.0, 0.803), (6.0, -13.0, -4.197), (11.0, -5.94, 3.774), (-19.0, 13.0, 0.803), (-24.0, 5.0, 0.803), (-19.0, 6.0, 5.803), (-19.0, 13.0, -4.197), (-24.0, 5.0, 0.803), (-19.0, 13.0, 0.803), (-19.0, 10.0, -7.197), (-24.0, 5.0, 0.803), (-19.0, 13.0, -4.197), (-19.0, -10.0, -7.197), (-19.0, -13.0, -4.197), (-24.0, -5.0, 0.803), (-19.0, -13.0, -4.197), (-19.0, -13.0, 0.803), (-24.0, -5.0, 0.803), (-19.0, -6.0, 5.803), (-24.0, -5.0, 0.803), (-19.0, -13.0, 0.803), (-19.0, 6.0, 5.803), (-24.0, -5.0, 0.803), (-19.0, -6.0, 5.803), (-24.0, 5.0, 0.803), (-24.0, -5.0, 0.803), (-19.0, 6.0, 5.803), (-19.0, -6.0, 5.803), (6.0, -13.0, 0.803), (6.0, -3.5, 7.803), (-19.0, -13.0, 0.803), (6.0, -13.0, 0.803), (-19.0, -6.0, 5.803), (-19.0, 13.0, 0.803), (6.0, 3.5, 7.803), (6.0, 13.0, 0.803), (-19.0, 6.0, 5.803), (6.0, 3.5, 7.803), (-19.0, 13.0, 0.803), (-19.0, 13.0, -4.197), (6.0, 13.0, 0.803), (6.0, 13.0, -4.197), (-19.0, 13.0, 0.803), (6.0, 13.0, 0.803), (-19.0, 13.0, -4.197), (-19.0, 10.0, -7.197), (6.0, 13.0, -4.197), (6.0, 10.0, -7.197), (-19.0, 13.0, -4.197), (6.0, 13.0, -4.197), (-19.0, 10.0, -7.197), (-19.0, -13.0, -4.197), (6.0, -10.0, -7.197), (6.0, -13.0, -4.197), (-19.0, -10.0, -7.197), (6.0, -10.0, -7.197), (-19.0, -13.0, -4.197), (-19.0, -13.0, 0.803), (6.0, -13.0, -4.197), (6.0, -13.0, 0.803), (-19.0, -13.0, -4.197), (6.0, -13.0, -4.197), (-19.0, -13.0, 0.803), (6.0, -3.5, 7.803), (11.0, -5.94, 3.774), (28.0, -3.5, 1.803), (11.0, -5.94, -4.169), (28.0, -3.5, 1.803), (11.0, -5.94, 3.774), (11.0, 5.94, 3.774), (6.0, 3.5, 7.803), (28.0, 3.5, 1.803), (11.0, 5.94, -4.169), (11.0, 5.94, 3.774), (28.0, 3.5, 1.803)], [], [(0, 1, 2), (3, 4, 5), (6, 7, 8), (9, 10, 11), (12, 13, 14), (15, 16, 17), (18, 19, 20), (21, 22, 23), (24, 25, 26), (27, 28, 29), (30, 31, 32), (33, 34, 35), (36, 37, 38), (39, 40, 41), (42, 43, 44), (45, 46, 47), (48, 49, 50), (51, 52, 53), (54, 55, 56), (57, 58, 59), (60, 61, 62), (63, 64, 65), (66, 67, 68), (69, 70, 71), (72, 73, 74), (75, 76, 77), (78, 79, 80), (81, 82, 83), (84, 85, 86), (87, 88, 89), (90, 91, 92), (93, 94, 95), (96, 97, 98), (99, 100, 101), (102, 103, 104), (105, 106, 107), (108, 109, 110), (111, 112, 113), (114, 115, 116), (117, 118, 119), (120, 121, 122), (123, 124, 125), (126, 127, 128), (129, 130, 131), (132, 133, 134), (135, 136, 137), (138, 139, 140), (141, 142, 143), (144, 145, 146), (147, 148, 149), (150, 151, 152), (153, 154, 155)])
me_unnamed_base_frame_gun.materials.append(mat_hull_reflective)
me_unnamed_base_frame_gun.update()
me_unnamed_base_frame_barrel = bpy.data.meshes.new('@unnamed base frame barrel')
me_unnamed_base_frame_barrel.from_pydata([(-1.18, 1.046, 0.2892), (25.82, 0.6466, -0.9406), (-1.18, 0.6466, -0.9406), (25.82, 1.046, 0.2892), (25.82, 0.6466, -0.9406), (-1.18, 1.046, 0.2892), (-1.18, 0.0, 1.049), (25.82, 1.046, 0.2892), (-1.18, 1.046, 0.2892), (25.82, 0.0, 1.049), (25.82, 1.046, 0.2892), (-1.18, 0.0, 1.049), (-1.18, -1.046, 0.2892), (25.82, 0.0, 1.049), (-1.18, 0.0, 1.049), (25.82, -1.046, 0.2892), (25.82, 0.0, 1.049), (-1.18, -1.046, 0.2892), (-1.18, -0.6466, -0.9406), (25.82, -1.046, 0.2892), (-1.18, -1.046, 0.2892), (25.82, -0.6466, -0.9406), (25.82, -1.046, 0.2892), (-1.18, -0.6466, -0.9406), (-1.18, 0.6466, -0.9406), (25.82, -0.6466, -0.9406), (-1.18, -0.6466, -0.9406), (25.82, 0.6466, -0.9406), (25.82, -0.6466, -0.9406), (-1.18, 0.6466, -0.9406), (25.82, -1.046, 0.2892), (25.82, 1.046, 0.2892), (25.82, 0.0, 1.049), (25.82, -0.6466, -0.9406), (25.82, 1.046, 0.2892), (25.82, -1.046, 0.2892), (25.82, 0.6466, -0.9406), (25.82, 1.046, 0.2892), (25.82, -0.6466, -0.9406), (-1.18, 1.046, 0.2892), (-1.18, -1.046, 0.2892), (-1.18, 0.0, 1.049), (-1.18, -1.046, 0.2892), (-1.18, 1.046, 0.2892), (-1.18, 0.6466, -0.9406), (-1.18, -0.6466, -0.9406), (-1.18, -1.046, 0.2892), (-1.18, 0.6466, -0.9406)], [], [(0, 1, 2), (3, 4, 5), (6, 7, 8), (9, 10, 11), (12, 13, 14), (15, 16, 17), (18, 19, 20), (21, 22, 23), (24, 25, 26), (27, 28, 29), (30, 31, 32), (33, 34, 35), (36, 37, 38), (39, 40, 41), (42, 43, 44), (45, 46, 47)])
me_unnamed_base_frame_barrel.materials.append(mat_material__25)
me_unnamed_base_frame_barrel.update()
arm_armature = bpy.data.armatures.new('Armature')  # bones are not reproduced

# ---- objects
ob_armature = bpy.data.objects.new('Armature', arm_armature)
ob_unnamed_base_superhigh = bpy.data.objects.new('unnamed base superhigh', me_unnamed_base_superhigh)
ob_primary_trigger = bpy.data.objects.new('#primary trigger', me_primary_trigger)
ob_eye = bpy.data.objects.new('#eye', me_eye)
ob_unnamed_base_frame_base = bpy.data.objects.new('@unnamed base frame base', me_unnamed_base_frame_base)
ob_unnamed_base_frame_gun = bpy.data.objects.new('@unnamed base frame gun', me_unnamed_base_frame_gun)
ob_unnamed_base_frame_barrel = bpy.data.objects.new('@unnamed base frame barrel', me_unnamed_base_frame_barrel)

# ---- transforms, parenting, visibility, modifiers, constraints
ob_armature.location = (0.0, 0.0, 0.0)
ob_unnamed_base_superhigh.parent = ob_armature
ob_unnamed_base_superhigh.location = (0.0, 0.0, 0.0)
_vg = ob_unnamed_base_superhigh.vertex_groups.new(name='frame base')
_vg.add([0, 1, 2, 3, 4, 5, 6, 7, 8, 9, 10, 11, 12, 13, 14, 15, 16, 17, 18, 19, 20, 21, 22, 23, 24, 25, 26, 27, 28, 29, 30, 31, 32, 33, 34, 35, 36, 37, 38, 39, 40, 41, 42, 43, 44, 45, 46, 47, 48, 49, 50, 51, 52, 53, 54, 55, 56, 57, 58, 59], 1.0, 'REPLACE')
_vg = ob_unnamed_base_superhigh.vertex_groups.new(name='frame gun')
_vg.add([60, 61, 62, 63, 64, 65, 66, 67, 68, 69, 70, 71, 72, 73, 74, 75, 76, 77, 78, 79, 80, 81, 82, 83, 84, 85, 86, 87, 88, 89, 90, 91, 92, 93, 94, 95, 96, 97, 98, 99, 100, 101, 102, 103, 104, 105, 106, 107, 108, 109, 110, 111, 112, 113, 114, 115, 116, 117, 118, 119, 120, 121, 122, 123, 124, 125, 126, 127, 128, 129, 130, 131, 132, 133, 134, 135, 136, 137, 138, 139, 140, 141, 142, 143, 144, 145, 146, 147, 148, 149, 150, 151, 152, 153, 154, 155, 156, 157, 158, 159, 160, 161, 162, 163, 164, 165, 166, 167, 168, 169, 170, 171, 172, 173, 174, 175, 176, 177, 178, 179, 180, 181, 182, 183, 184, 185, 186, 187, 188, 189, 190, 191, 192, 193, 194, 195, 196, 197, 198, 199, 200, 201, 202, 203, 204, 205, 206, 207, 208, 209, 210, 211], 1.0, 'REPLACE')
_vg = ob_unnamed_base_superhigh.vertex_groups.new(name='frame barrel')
_vg.add([212, 213, 214, 215, 216, 217, 218, 219, 220, 221, 222, 223, 224, 225, 226, 227, 228, 229, 230, 231, 232, 233, 234, 235, 236], 1.0, 'REPLACE')
_m = ob_unnamed_base_superhigh.modifiers.new('Armature', 'ARMATURE')
_m.object = ob_armature
ob_primary_trigger.parent = ob_armature
ob_primary_trigger.location = (27.36, -24.79, 0.181)
ob_eye.parent = ob_armature
ob_eye.location = (-3e-06, -24.79, 0.0)
ob_unnamed_base_frame_base.parent = ob_armature
ob_unnamed_base_frame_base.matrix_parent_inverse = Matrix(((1.0, -0.0, 0.0, -0.0), (-0.0, 1.0, -0.0, -54.2), (0.0, -0.0, 1.0, -0.0), (-0.0, 0.0, -0.0, 1.0)))
ob_unnamed_base_frame_base.location = (0.0, 0.0, 0.0)
ob_unnamed_base_frame_gun.parent = ob_armature
ob_unnamed_base_frame_gun.matrix_parent_inverse = Matrix(((1.0, -0.0, 0.0, -0.0), (-0.0, 1.0, -0.0, -24.79), (0.0, -0.0, 1.0, -54.2), (-0.0, 0.0, -0.0, 1.0)))
ob_unnamed_base_frame_gun.location = (0.0, 0.0, 54.2)
ob_unnamed_base_frame_barrel.parent = ob_armature
ob_unnamed_base_frame_barrel.matrix_parent_inverse = Matrix(((1.0, -0.0, 0.0, -24.79), (-0.0, 1.0, -0.0, -24.79), (0.0, -0.0, 1.0, -54.02), (-0.0, 0.0, -0.0, 1.0)))
ob_unnamed_base_frame_barrel.location = (24.79, 0.0, 54.02)

# ---- collection membership
col_collection.objects.link(ob_armature)
col_collection.objects.link(ob_unnamed_base_superhigh)
col_collection.objects.link(ob_primary_trigger)
col_collection.objects.link(ob_eye)
col_collection.objects.link(ob_unnamed_base_frame_base)
col_collection.objects.link(ob_unnamed_base_frame_gun)
col_collection.objects.link(ob_unnamed_base_frame_barrel)

# ---- scene / render settings (as saved in the file)
scene.frame_start = 1; scene.frame_end = 6; scene.frame_set(1)
scene.render.engine = 'BLENDER_EEVEE_NEXT'
scene.render.fps = 30
scene.cycles.sampling_pattern = 'TABULATED_SOBOL'
scene.cycles.use_light_tree = False
scene.view_settings.view_transform = 'Filmic'
bpy.context.view_layer.update()

# ---- added for rendering (the .blend has no active camera and no usable light): camera, sun
cam_auto = bpy.data.cameras.new('AutoCamera')
cam_auto.lens = 50.0
cam_auto.sensor_width = 36.0
cam_auto.clip_end = 1733.36
ob_auto_camera = bpy.data.objects.new('AutoCamera', cam_auto)
scene.collection.objects.link(ob_auto_camera)
ob_auto_camera.location = (113.34, -118.521, 110.014)
ob_auto_camera.rotation_euler = (1.09748, -7.21219e-08, 0.694738)
scene.camera = ob_auto_camera
light_auto_sun = bpy.data.lights.new('AutoSun', 'SUN')
light_auto_sun.energy = 3.0
light_auto_sun.angle = 0.0523599
ob_auto_sun = bpy.data.objects.new('AutoSun', light_auto_sun)
scene.collection.objects.link(ob_auto_sun)
ob_auto_sun.rotation_euler = (0.872665, 0.174533, 0.523599)
bpy.context.view_layer.update()

